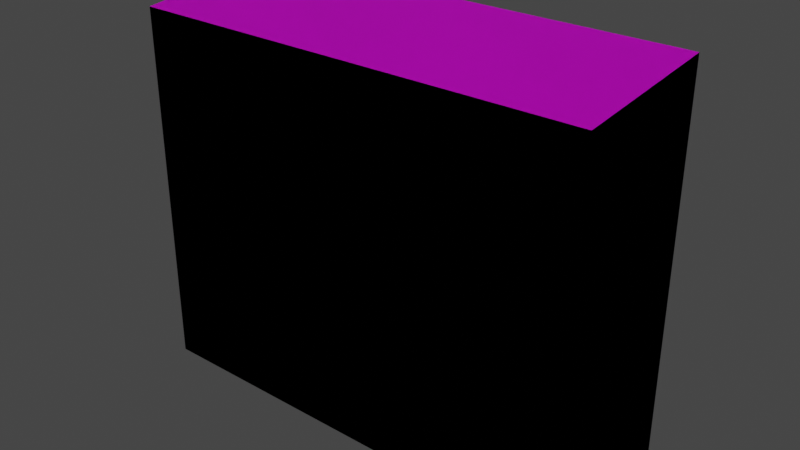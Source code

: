 # Source: porches.blend  (saved by Blender 3.4.6; exported with 4.5.12 LTS)
import bpy
from mathutils import Matrix  # noqa: F401  (used for matrix-valued properties, if any)

bpy.ops.wm.read_factory_settings(use_empty=True)
scene = bpy.context.scene
scene.name = 'Scene'

# ---- collections
col_collection = bpy.data.collections.new('Collection'); scene.collection.children.link(col_collection)

# ---- images (referenced by path relative to the original .blend; pixels are not part of the script)
import os
ASSET_DIR = os.environ.get("B2B_ASSET_DIR", "")  # directory of the original .blend (textures are referenced by path, not embedded)
HERE = os.path.dirname(os.path.abspath(__file__))  # packed textures are extracted next to this script under _unpacked/

def load_image(name, relpath, width, height, colorspace="sRGB"):
    """Load a texture the original file referenced (path relative to the .blend, or extracted next to this script)."""
    p = next((c for c in (os.path.join(HERE, relpath), os.path.join(ASSET_DIR, relpath)) if relpath and os.path.exists(c)), "")
    if p:
        img = bpy.data.images.load(p, check_existing=True)
        img.name = name
    else:  # same state as the original file: an image datablock whose file is absent (Cycles renders it pink)
        img = bpy.data.images.new(name, width, height)
        img.source = "FILE"
        img.filepath = "//" + (relpath or name)
    img.colorspace_settings.name = colorspace
    return img
img_porches_png = load_image('porches.png', 'porches.png', 1024, 1024, 'sRGB')

# ---- materials (node trees are filled in below, after node groups)
mat_material = bpy.data.materials.new('Material')
mat_material.alpha_threshold = 0.0
mat_material.use_transparent_shadow = False
mat_material.roughness = 0.5
mat_material.line_color = (0.0, 0.0, 0.0, 1.0)

# ---- material node trees
mat_material.use_nodes = True; mat_material.node_tree.nodes.clear()
_N = mat_material.node_tree.nodes; _L = mat_material.node_tree.links
n0 = _N.new('ShaderNodeOutputMaterial'); n0.name = 'Material Output'; n0.location = (300, 300)
n1 = _N.new('ShaderNodeBsdfPrincipled'); n1.name = 'Principled BSDF'; n1.location = (10, 300)
n1.distribution = 'GGX'
n1.subsurface_method = 'RANDOM_WALK_SKIN'
n1.inputs[3].default_value = 1.45
n1.inputs[27].default_value = (0.0, 0.0, 0.0, 1.0)
n1.inputs[28].default_value = 1.0
n2 = _N.new('ShaderNodeTexImage'); n2.name = 'Image Texture'; n2.location = (-280, 280)
n2.image = img_porches_png
_L.new(n1.outputs[0], n0.inputs[0])
_L.new(n2.outputs[0], n1.inputs[0])
n0.is_active_output = True

# ---- world
world_world = bpy.data.worlds.new('World'); scene.world = world_world
world_world.use_nodes = True; world_world.node_tree.nodes.clear()
_N = world_world.node_tree.nodes; _L = world_world.node_tree.links
n0 = _N.new('ShaderNodeOutputWorld'); n0.name = 'World Output'; n0.location = (300, 300)
n1 = _N.new('ShaderNodeBackground'); n1.name = 'Background'; n1.location = (10, 300)
n1.inputs[0].default_value = (0.05088, 0.05088, 0.05088, 1.0)
_L.new(n1.outputs[0], n0.inputs[0])
n0.is_active_output = True
world_world.color = (0.05088, 0.05088, 0.05088)
world_world.use_sun_shadow = False
world_world.sun_shadow_jitter_overblur = 0.0

# ---- meshes
me_plane = bpy.data.meshes.new('Plane')
me_plane.from_pydata([(-0.5, -0.1, 2.0), (-0.5, -0.1, 0.0), (0.5, -0.1, 2.0), (0.5, -0.1, 0.0)], [], [(0, 1, 3, 2)])
_uv = me_plane.uv_layers.new(name='UVMap')
_uv.uv.foreach_set('vector', [0.0, 0.25, 0.0, 0.0, 0.5, 0.0, 0.5, 0.25])
me_plane.materials.append(mat_material)
me_plane.update()
me_plane_001 = bpy.data.meshes.new('Plane.001')
me_plane_001.from_pydata([(-0.5, -0.1, 2.0), (-0.5, -0.1, 0.0), (0.5, -0.1, 2.0), (0.5, -0.1, 0.0)], [], [(0, 1, 3, 2)])
_uv = me_plane_001.uv_layers.new(name='UVMap')
_uv.uv.foreach_set('vector', [0.5, 0.25, 0.5, 0.0, 1.0, 0.0, 1.0, 0.25])
me_plane_001.materials.append(mat_material)
me_plane_001.update()
me_plane_002 = bpy.data.meshes.new('Plane.002')
me_plane_002.from_pydata([(-0.5, -0.1, 2.0), (-0.5, -0.1, 0.0), (0.5, -0.1, 2.0), (0.5, -0.1, 0.0), (-1.5, 0.0, 2.3), (1.5, 0.0, 2.3), (-1.5, -1.0, 2.3), (1.5, -1.0, 2.3), (-1.5, 0.0, 2.5), (1.5, 0.0, 2.5), (-1.5, -1.0, 2.4), (1.5, -1.0, 2.4), (0.0, 0.0, 2.3), (0.0, -1.0, 2.3), (0.0, 0.0, 2.5), (0.0, -1.0, 2.4)], [], [(0, 1, 3, 2), (12, 5, 7, 13), (14, 9, 11, 15), (6, 10, 8, 4), (13, 15, 10, 6), (5, 9, 11, 7), (7, 11, 15, 13), (8, 14, 15, 10), (4, 12, 13, 6)])
_uv = me_plane_002.uv_layers.new(name='UVMap')
_uv.uv.foreach_set('vector', [0.0, 0.25, 0.0, 0.0, 0.5, 0.0, 0.5, 0.25, 0.5, 0.875, 1.0, 0.875, 1.0, 1.0, 0.5, 1.0, 0.5, 0.5, 0.0, 0.5, 0.0, 0.375, 0.5, 0.375, 1.0, 0.875, 1.0, 0.8875, 0.5, 0.8999, 0.5, 0.875, 0.5, 0.875, 0.5, 0.8833, 1.0, 0.8833, 1.0, 0.875, 0.5, 0.8999, 0.5, 0.9248, 1.002, 0.9124, 1.002, 0.8999, 0.5, 0.875, 0.5, 0.8833, 1.0, 0.8833, 1.0, 0.875, 0.5, 0.5, 0.0, 0.5, 0.0, 0.375, 0.5, 0.375, 0.5, 0.875, 1.0, 0.875, 1.0, 1.0, 0.5, 1.0])
me_plane_002.materials.append(mat_material)
me_plane_002.update()
me_plane_004 = bpy.data.meshes.new('Plane.004')
me_plane_004.from_pydata([(-0.5, -0.1, 2.0), (-0.5, -0.1, 0.0), (0.5, -0.1, 2.0), (0.5, -0.1, 0.0), (-1.5, 0.0, 2.3), (1.5, 0.0, 2.3), (-1.5, -1.0, 2.3), (1.5, -1.0, 2.3), (-1.5, 0.0, 2.5), (1.5, 0.0, 2.5), (-1.5, -1.0, 2.4), (1.5, -1.0, 2.4), (0.0, 0.0, 2.3), (0.0, -1.0, 2.3), (0.0, 0.0, 2.5), (0.0, -1.0, 2.4)], [], [(0, 1, 3, 2), (12, 5, 7, 13), (14, 9, 11, 15), (6, 10, 8, 4), (13, 15, 10, 6), (5, 9, 11, 7), (7, 11, 15, 13), (8, 14, 15, 10), (4, 12, 13, 6)])
_uv = me_plane_004.uv_layers.new(name='UVMap')
_uv.uv.foreach_set('vector', [0.0, 0.25, 0.0, 0.0, 0.5, 0.0, 0.5, 0.25, 0.0, 0.875, 0.5, 0.875, 0.5, 1.0, 0.0, 1.0, 0.5, 0.5, 0.0, 0.5, 0.0, 0.375, 0.5, 0.375, 0.5, 0.875, 0.5, 0.8875, 0.0, 0.8999, 0.0, 0.875, 0.0, 0.875, 0.0, 0.8833, 0.5, 0.8833, 0.5, 0.875, 0.0, 0.8999, 0.0, 0.9248, 0.502, 0.9124, 0.502, 0.8999, 0.0, 0.875, 0.0, 0.8833, 0.5, 0.8833, 0.5, 0.875, 0.5, 0.5, 0.0, 0.5, 0.0, 0.375, 0.5, 0.375, 0.0, 0.875, 0.5, 0.875, 0.5, 1.0, 0.0, 1.0])
me_plane_004.materials.append(mat_material)
me_plane_004.update()
me_plane_005 = bpy.data.meshes.new('Plane.005')
me_plane_005.from_pydata([(-0.5, -0.1, 2.0), (-0.5, -0.1, 0.0), (0.5, -0.1, 2.0), (0.5, -0.1, 0.0), (-1.5, 0.0, 2.3), (1.5, 0.0, 2.3), (-1.5, -1.0, 2.3), (1.5, -1.0, 2.3), (-1.5, 0.0, 2.5), (1.5, 0.0, 2.5), (-1.5, -1.0, 2.4), (1.5, -1.0, 2.4), (0.0, 0.0, 2.3), (0.0, -1.0, 2.3), (0.0, 0.0, 2.5), (0.0, -1.0, 2.4)], [], [(0, 1, 3, 2), (12, 5, 7, 13), (14, 9, 11, 15), (6, 10, 8, 4), (13, 15, 10, 6), (5, 9, 11, 7), (7, 11, 15, 13), (8, 14, 15, 10), (4, 12, 13, 6)])
_uv = me_plane_005.uv_layers.new(name='UVMap')
_uv.uv.foreach_set('vector', [0.0, 0.25, 0.0, 0.0, 0.5, 0.0, 0.5, 0.25, 0.0, 0.875, 0.5, 0.875, 0.5, 1.0, 0.0, 1.0, 1.0, 0.5, 0.5, 0.5, 0.5, 0.375, 1.0, 0.375, 0.5, 0.875, 0.5, 0.8875, 0.0, 0.8999, 0.0, 0.875, 0.0, 0.875, 0.0, 0.8833, 0.5, 0.8833, 0.5, 0.875, 0.0, 0.8999, 0.0, 0.9248, 0.502, 0.9124, 0.502, 0.8999, 0.0, 0.875, 0.0, 0.8833, 0.5, 0.8833, 0.5, 0.875, 1.0, 0.5, 0.5, 0.5, 0.5, 0.375, 1.0, 0.375, 0.0, 0.875, 0.5, 0.875, 0.5, 1.0, 0.0, 1.0])
me_plane_005.materials.append(mat_material)
me_plane_005.update()
me_plane_006 = bpy.data.meshes.new('Plane.006')
me_plane_006.from_pydata([(-0.5, -0.1, 2.0), (-0.5, -0.1, 0.0), (0.5, -0.1, 2.0), (0.5, -0.1, 0.0), (-1.5, 0.0, 2.3), (1.5, 0.0, 2.3), (-1.5, -1.0, 2.3), (1.5, -1.0, 2.3), (-1.5, 0.0, 2.5), (1.5, 0.0, 2.5), (-1.5, -1.0, 2.4), (1.5, -1.0, 2.4), (0.0, 0.0, 2.3), (0.0, -1.0, 2.3), (0.0, 0.0, 2.5), (0.0, -1.0, 2.4)], [], [(0, 1, 3, 2), (12, 5, 7, 13), (14, 9, 11, 15), (6, 10, 8, 4), (13, 15, 10, 6), (5, 9, 11, 7), (7, 11, 15, 13), (8, 14, 15, 10), (4, 12, 13, 6)])
_uv = me_plane_006.uv_layers.new(name='UVMap')
_uv.uv.foreach_set('vector', [0.0, 0.25, 0.0, 0.0, 0.5, 0.0, 0.5, 0.25, 0.5, 0.875, 1.0, 0.875, 1.0, 1.0, 0.5, 1.0, 1.0, 0.5, 0.5, 0.5, 0.5, 0.375, 1.0, 0.375, 1.0, 0.875, 1.0, 0.8875, 0.5, 0.8999, 0.5, 0.875, 0.5, 0.875, 0.5, 0.8833, 1.0, 0.8833, 1.0, 0.875, 0.5, 0.8999, 0.5, 0.9248, 1.002, 0.9124, 1.002, 0.8999, 0.5, 0.875, 0.5, 0.8833, 1.0, 0.8833, 1.0, 0.875, 1.0, 0.5, 0.5, 0.5, 0.5, 0.375, 1.0, 0.375, 0.5, 0.875, 1.0, 0.875, 1.0, 1.0, 0.5, 1.0])
me_plane_006.materials.append(mat_material)
me_plane_006.update()
me_plane_007 = bpy.data.meshes.new('Plane.007')
me_plane_007.from_pydata([(-0.5, -0.1, 2.0), (-0.5, -0.1, 0.0), (0.5, -0.1, 2.0), (0.5, -0.1, 0.0), (-1.5, 0.0, 2.3), (1.5, 0.0, 2.3), (-1.5, -1.0, 2.3), (1.5, -1.0, 2.3), (-1.5, 0.0, 2.5), (1.5, 0.0, 2.5), (-1.5, -1.0, 2.4), (1.5, -1.0, 2.4), (0.0, 0.0, 2.3), (0.0, -1.0, 2.3), (0.0, 0.0, 2.5), (0.0, -1.0, 2.4), (-1.4, -1.0, 2.3), (-1.4, 0.0, 2.3), (1.4, 0.0, 2.3), (1.4, -1.0, 2.3), (-1.5, -1.0, 0.0), (-1.5, 0.0, 0.0), (-1.4, -1.0, 0.0), (-1.4, 0.0, 0.0), (1.4, 0.0, 0.0), (1.5, 0.0, 0.0), (1.5, -1.0, 0.0), (1.4, -1.0, 0.0), (-1.5, 0.0, 1.5), (-1.5, -1.0, 1.5), (-1.4, -1.0, 1.5), (-1.4, 0.0, 1.5), (1.5, -1.0, 1.5), (1.5, 0.0, 1.5), (1.4, 0.0, 1.5), (1.4, -1.0, 1.5)], [], [(0, 1, 3, 2), (33, 32, 26, 25), (7, 11, 15, 13, 19), (6, 10, 8, 4), (8, 14, 15, 10), (5, 9, 11, 7), (17, 12, 13, 16), (29, 28, 21, 20), (13, 15, 10, 6, 16), (12, 18, 19, 13), (14, 9, 11, 15), (7, 19, 35, 32), (30, 29, 20, 22), (31, 30, 22, 23), (16, 6, 29, 30), (6, 4, 28, 29), (35, 34, 24, 27), (32, 35, 27, 26), (17, 16, 30, 31), (19, 18, 34, 35), (5, 7, 32, 33)])
_uv = me_plane_007.uv_layers.new(name='UVMap')
_uv.uv.foreach_set('vector', [0.0, 0.25, 0.0, 0.0, 0.5, 0.0, 0.5, 0.25, 1.0, 1.0, 0.5, 1.0, 0.5, 0.875, 1.0, 0.875, 0.5, 0.875, 0.5, 0.8833, 1.0, 0.8833, 1.0, 0.875, 0.5333, 0.875, 1.0, 0.9412, 1.0, 0.9536, 0.5, 0.9661, 0.5, 0.9412, 0.5, 0.5, 0.0, 0.5, 0.0, 0.375, 0.5, 0.375, 0.5, 0.9412, 0.5, 0.9661, 1.0, 0.9536, 1.0, 0.9412, 0.5333, 0.875, 1.0, 0.875, 1.0, 1.0, 0.5333, 1.0, 1.0, 1.0, 0.5, 1.0, 0.5, 0.875, 1.0, 0.875, 0.5, 0.875, 0.5, 0.8833, 1.0, 0.8833, 1.0, 0.875, 0.9667, 0.875, 0.5, 0.875, 0.9667, 0.875, 0.9667, 1.0, 0.5, 1.0, 0.5, 0.5, 0.0, 0.5, 0.0, 0.375, 0.5, 0.375, 0.5303, 0.9409, 0.5, 0.9409, 0.5, 0.875, 0.5303, 0.875, 0.5303, 1.0, 0.5, 1.0, 0.5, 0.875, 0.5303, 0.875, 1.0, 1.0, 0.5, 1.0, 0.5, 0.875, 1.0, 0.875, 0.5303, 0.9409, 0.5, 0.9409, 0.5, 0.875, 0.5303, 0.875, 1.0, 0.9412, 0.5, 0.9412, 0.5, 0.875, 1.0, 0.875, 1.0, 1.0, 0.5, 1.0, 0.5, 0.875, 1.0, 0.875, 0.5303, 1.0, 0.5, 1.0, 0.5, 0.875, 0.5303, 0.875, 1.0, 0.9412, 0.5, 0.9412, 0.5, 0.875, 1.0, 0.875, 1.0, 0.9412, 0.5, 0.9412, 0.5, 0.875, 1.0, 0.875, 1.0, 0.9412, 0.499, 0.9412, 0.5, 0.875, 1.0, 0.875])
me_plane_007.materials.append(mat_material)
me_plane_007.update()
me_plane_008 = bpy.data.meshes.new('Plane.008')
me_plane_008.from_pydata([(-0.5, -1.0, 2.0), (-0.5, -1.0, 0.0), (0.5, -1.0, 2.0), (0.5, -1.0, 0.0), (-1.5, 0.0, 2.3), (1.5, 0.0, 2.3), (-1.5, -1.0, 2.3), (1.5, -1.0, 2.3), (-1.5, 0.0, 2.5), (1.5, 0.0, 2.5), (-1.5, -1.0, 2.4), (1.5, -1.0, 2.4), (0.0, -1.0, 2.3), (0.0, 0.0, 2.5), (0.0, -1.0, 2.4), (-1.4, -1.0, 2.3), (1.4, -1.0, 2.3), (-1.5, -1.0, 0.0), (-1.5, 0.0, 0.0), (-1.4, -1.0, 0.0), (1.5, 0.0, 0.0), (1.5, -1.0, 0.0), (1.4, -1.0, 0.0), (-1.5, 0.0, 1.5), (-1.5, -1.0, 1.5), (-1.4, -1.0, 1.5), (1.5, -1.0, 1.5), (1.5, 0.0, 1.5), (1.4, -1.0, 1.5), (-0.5, -1.0, 1.5), (0.5, -1.0, 1.5), (0.0, -1.0, 2.0)], [], [(25, 29, 0, 15), (27, 26, 21, 20), (7, 11, 14, 12, 16), (6, 10, 8, 4), (8, 13, 14, 10), (5, 9, 11, 7), (24, 23, 18, 17), (12, 14, 10, 6, 15), (13, 9, 11, 14), (7, 16, 28, 26), (25, 24, 17, 19), (15, 6, 24, 25), (6, 4, 23, 24), (26, 28, 22, 21), (5, 7, 26, 27), (29, 1, 3, 30), (29, 25, 19, 1), (28, 30, 3, 22), (2, 30, 28, 16), (0, 31, 12, 15), (12, 31, 2, 16), (0, 29, 30, 2, 31)])
_uv = me_plane_008.uv_layers.new(name='UVMap')
_uv.uv.foreach_set('vector', [0.5, 0.875, 0.8213, 0.875, 0.8213, 0.9531, 0.5, 1.0, 1.0, 1.0, 0.5, 1.0, 0.5, 0.875, 1.0, 0.875, 0.5, 0.875, 0.5, 0.8833, 1.0, 0.8833, 1.0, 0.875, 0.5333, 0.875, 1.0, 0.9412, 1.0, 0.9536, 0.5, 0.9661, 0.5, 0.9412, 0.5, 0.5, 0.0, 0.5, 0.0, 0.375, 0.5, 0.375, 1.0, 0.9412, 1.0, 0.9661, 0.5, 0.9536, 0.5, 0.9412, 1.0, 1.0, 0.5, 1.0, 0.5, 0.875, 1.0, 0.875, 0.5, 0.875, 0.5, 0.8833, 1.0, 0.8833, 1.0, 0.875, 0.9667, 0.875, 0.5, 0.5, 0.0, 0.5, 0.0, 0.375, 0.5, 0.375, 1.0, 0.9409, 0.9697, 0.9409, 0.9697, 0.875, 1.0, 0.875, 0.5303, 1.0, 0.5, 1.0, 0.5, 0.875, 0.5303, 0.875, 0.5303, 0.9409, 0.5, 0.9409, 0.5, 0.875, 0.5303, 0.875, 1.0, 0.9412, 0.5, 0.9412, 0.5, 0.875, 1.0, 0.875, 1.0, 1.0, 0.9697, 1.0, 0.9697, 0.875, 1.0, 0.875, 1.0, 0.9412, 0.499, 0.9412, 0.5, 0.875, 1.0, 0.875, 0.0, 0.1875, 0.0, 0.0, 0.5, 0.0, 0.5, 0.1875, 0.835, 1.0, 0.5303, 1.0, 0.5303, 0.875, 0.835, 0.875, 0.9697, 1.0, 0.665, 1.0, 0.665, 0.875, 0.9697, 0.875, 0.6797, 0.9531, 0.6797, 0.875, 1.0, 0.875, 1.0, 1.0, 0.8213, 0.9531, 1.0, 0.9531, 1.0, 1.0, 0.5, 1.0, 0.5, 1.0, 0.5, 0.9531, 0.6797, 0.9531, 1.0, 1.0, 0.0, 0.25, 0.0, 0.1875, 0.5, 0.1875, 0.5, 0.25, 0.25, 0.25])
me_plane_008.materials.append(mat_material)
me_plane_008.update()
me_plane_009 = bpy.data.meshes.new('Plane.009')
me_plane_009.from_pydata([(-0.5, -0.1, 2.0), (-0.5, -0.1, 0.0), (0.5, -0.1, 2.0), (0.5, -0.1, 0.0), (-1.5, 0.0, 2.3), (1.5, 0.0, 2.3), (-1.5, -1.0, 2.3), (1.5, -1.0, 2.3), (-1.5, 0.0, 2.5), (1.5, 0.0, 2.5), (-1.5, -1.0, 2.4), (1.5, -1.0, 2.4), (0.0, 0.0, 2.3), (0.0, -1.0, 2.3), (0.0, 0.0, 2.5), (0.0, -1.0, 2.4), (-1.4, -1.0, 2.3), (-1.4, 0.0, 2.3), (1.4, 0.0, 2.3), (1.4, -1.0, 2.3), (-1.5, -1.0, 0.0), (-1.5, 0.0, 0.0), (-1.4, -1.0, 0.0), (-1.4, 0.0, 0.0), (1.4, 0.0, 0.0), (1.5, 0.0, 0.0), (1.5, -1.0, 0.0), (1.4, -1.0, 0.0), (-1.5, 0.0, 1.5), (-1.5, -1.0, 1.5), (-1.4, -1.0, 1.5), (-1.4, 0.0, 1.5), (1.5, -1.0, 1.5), (1.5, 0.0, 1.5), (1.4, 0.0, 1.5), (1.4, -1.0, 1.5)], [], [(0, 1, 3, 2), (33, 32, 26, 25), (7, 11, 15, 13, 19), (6, 10, 8, 4), (8, 14, 15, 10), (5, 9, 11, 7), (17, 12, 13, 16), (29, 28, 21, 20), (13, 15, 10, 6, 16), (12, 18, 19, 13), (14, 9, 11, 15), (7, 19, 35, 32), (30, 29, 20, 22), (31, 30, 22, 23), (16, 6, 29, 30), (6, 4, 28, 29), (35, 34, 24, 27), (32, 35, 27, 26), (17, 16, 30, 31), (19, 18, 34, 35), (5, 7, 32, 33)])
_uv = me_plane_009.uv_layers.new(name='UVMap')
_uv.uv.foreach_set('vector', [0.0, 0.25, 0.0, 0.0, 0.5, 0.0, 0.5, 0.25, 0.5, 1.0, 0.0, 1.0, 0.0, 0.875, 0.5, 0.875, 0.0, 0.875, 0.0, 0.8833, 0.5, 0.8833, 0.5, 0.875, 0.0332, 0.875, 0.5, 0.9412, 0.5, 0.9536, 0.0, 0.9661, 0.0, 0.9412, 0.5, 0.5, 0.0, 0.5, 0.0, 0.375, 0.5, 0.375, 0.0, 0.9412, 0.0, 0.9661, 0.5, 0.9536, 0.5, 0.9412, 0.0332, 0.875, 0.5, 0.875, 0.5, 1.0, 0.0332, 1.0, 0.5, 1.0, 0.0, 1.0, 0.0, 0.875, 0.5, 0.875, 0.0, 0.875, 0.0, 0.8833, 0.5, 0.8833, 0.5, 0.875, 0.4668, 0.875, 0.0, 0.875, 0.4668, 0.875, 0.4668, 1.0, 0.0, 1.0, 0.5, 0.5, 0.0, 0.5, 0.0, 0.375, 0.5, 0.375, 0.03027, 0.9409, 0.0, 0.9409, 0.0, 0.875, 0.03027, 0.875, 0.03027, 1.0, 0.0, 1.0, 0.0, 0.875, 0.03027, 0.875, 0.5, 1.0, 0.0, 1.0, 0.0, 0.875, 0.5, 0.875, 0.03027, 0.9409, 0.0, 0.9409, 0.0, 0.875, 0.03027, 0.875, 0.5, 0.9412, 0.0, 0.9412, 0.0, 0.875, 0.5, 0.875, 0.5, 1.0, 0.0, 1.0, 0.0, 0.875, 0.5, 0.875, 0.03027, 1.0, 0.0, 1.0, 0.0, 0.875, 0.03027, 0.875, 0.5, 0.9412, 0.0, 0.9412, 0.0, 0.875, 0.5, 0.875, 0.5, 0.9412, 0.0, 0.9412, 0.0, 0.875, 0.5, 0.875, 0.5, 0.9412, -0.0009766, 0.9412, 0.0, 0.875, 0.5, 0.875])
me_plane_009.materials.append(mat_material)
me_plane_009.update()
me_plane_010 = bpy.data.meshes.new('Plane.010')
me_plane_010.from_pydata([(-0.5, -0.1, 2.0), (-0.5, -0.1, 0.0), (0.5, -0.1, 2.0), (0.5, -0.1, 0.0), (-1.5, 0.0, 2.3), (1.5, 0.0, 2.3), (-1.5, -1.0, 2.3), (1.5, -1.0, 2.3), (-1.5, 0.0, 2.5), (1.5, 0.0, 2.5), (-1.5, -1.0, 2.4), (1.5, -1.0, 2.4), (0.0, 0.0, 2.3), (0.0, -1.0, 2.3), (0.0, 0.0, 2.5), (0.0, -1.0, 2.4), (-1.4, -1.0, 2.3), (-1.4, 0.0, 2.3), (1.4, 0.0, 2.3), (1.4, -1.0, 2.3), (-1.5, -1.0, 0.0), (-1.5, 0.0, 0.0), (-1.4, -1.0, 0.0), (-1.4, 0.0, 0.0), (1.4, 0.0, 0.0), (1.5, 0.0, 0.0), (1.5, -1.0, 0.0), (1.4, -1.0, 0.0), (-1.5, 0.0, 1.5), (-1.5, -1.0, 1.5), (-1.4, -1.0, 1.5), (-1.4, 0.0, 1.5), (1.5, -1.0, 1.5), (1.5, 0.0, 1.5), (1.4, 0.0, 1.5), (1.4, -1.0, 1.5)], [], [(0, 1, 3, 2), (33, 32, 26, 25), (7, 11, 15, 13, 19), (6, 10, 8, 4), (8, 14, 15, 10), (5, 9, 11, 7), (17, 12, 13, 16), (29, 28, 21, 20), (13, 15, 10, 6, 16), (12, 18, 19, 13), (14, 9, 11, 15), (7, 19, 35, 32), (30, 29, 20, 22), (31, 30, 22, 23), (16, 6, 29, 30), (6, 4, 28, 29), (35, 34, 24, 27), (32, 35, 27, 26), (17, 16, 30, 31), (19, 18, 34, 35), (5, 7, 32, 33)])
_uv = me_plane_010.uv_layers.new(name='UVMap')
_uv.uv.foreach_set('vector', [0.0, 0.25, 0.0, 0.0, 0.5, 0.0, 0.5, 0.25, 1.0, 1.0, 0.5, 1.0, 0.5, 0.875, 1.0, 0.875, 0.5, 0.875, 0.5, 0.8833, 1.0, 0.8833, 1.0, 0.875, 0.5333, 0.875, 1.0, 0.9412, 1.0, 0.9536, 0.5, 0.9661, 0.5, 0.9412, 1.0, 0.5, 0.5, 0.5, 0.5, 0.375, 1.0, 0.375, 0.5, 0.9412, 0.5, 0.9661, 1.0, 0.9536, 1.0, 0.9412, 0.5333, 0.875, 1.0, 0.875, 1.0, 1.0, 0.5333, 1.0, 1.0, 1.0, 0.5, 1.0, 0.5, 0.875, 1.0, 0.875, 0.5, 0.875, 0.5, 0.8833, 1.0, 0.8833, 1.0, 0.875, 0.9667, 0.875, 0.5, 0.875, 0.9667, 0.875, 0.9667, 1.0, 0.5, 1.0, 1.0, 0.5, 0.5, 0.5, 0.5, 0.375, 1.0, 0.375, 0.5303, 0.9409, 0.5, 0.9409, 0.5, 0.875, 0.5303, 0.875, 0.5303, 1.0, 0.5, 1.0, 0.5, 0.875, 0.5303, 0.875, 1.0, 1.0, 0.5, 1.0, 0.5, 0.875, 1.0, 0.875, 0.5303, 0.9409, 0.5, 0.9409, 0.5, 0.875, 0.5303, 0.875, 1.0, 0.9412, 0.5, 0.9412, 0.5, 0.875, 1.0, 0.875, 1.0, 1.0, 0.5, 1.0, 0.5, 0.875, 1.0, 0.875, 0.5303, 1.0, 0.5, 1.0, 0.5, 0.875, 0.5303, 0.875, 1.0, 0.9412, 0.5, 0.9412, 0.5, 0.875, 1.0, 0.875, 1.0, 0.9412, 0.5, 0.9412, 0.5, 0.875, 1.0, 0.875, 1.0, 0.9412, 0.499, 0.9412, 0.5, 0.875, 1.0, 0.875])
me_plane_010.materials.append(mat_material)
me_plane_010.update()
me_plane_011 = bpy.data.meshes.new('Plane.011')
me_plane_011.from_pydata([(-0.5, -0.1, 2.0), (-0.5, -0.1, 0.0), (0.5, -0.1, 2.0), (0.5, -0.1, 0.0), (-1.5, 0.0, 2.3), (1.5, 0.0, 2.3), (-1.5, -1.0, 2.3), (1.5, -1.0, 2.3), (-1.5, 0.0, 2.5), (1.5, 0.0, 2.5), (-1.5, -1.0, 2.4), (1.5, -1.0, 2.4), (0.0, 0.0, 2.3), (0.0, -1.0, 2.3), (0.0, 0.0, 2.5), (0.0, -1.0, 2.4), (-1.4, -1.0, 2.3), (-1.4, 0.0, 2.3), (1.4, 0.0, 2.3), (1.4, -1.0, 2.3), (-1.5, -1.0, 0.0), (-1.5, 0.0, 0.0), (-1.4, -1.0, 0.0), (-1.4, 0.0, 0.0), (1.4, 0.0, 0.0), (1.5, 0.0, 0.0), (1.5, -1.0, 0.0), (1.4, -1.0, 0.0), (-1.5, 0.0, 1.5), (-1.5, -1.0, 1.5), (-1.4, -1.0, 1.5), (-1.4, 0.0, 1.5), (1.5, -1.0, 1.5), (1.5, 0.0, 1.5), (1.4, 0.0, 1.5), (1.4, -1.0, 1.5)], [], [(0, 1, 3, 2), (33, 32, 26, 25), (7, 11, 15, 13, 19), (6, 10, 8, 4), (8, 14, 15, 10), (5, 9, 11, 7), (17, 12, 13, 16), (29, 28, 21, 20), (13, 15, 10, 6, 16), (12, 18, 19, 13), (14, 9, 11, 15), (7, 19, 35, 32), (30, 29, 20, 22), (31, 30, 22, 23), (16, 6, 29, 30), (6, 4, 28, 29), (35, 34, 24, 27), (32, 35, 27, 26), (17, 16, 30, 31), (19, 18, 34, 35), (5, 7, 32, 33)])
_uv = me_plane_011.uv_layers.new(name='UVMap')
_uv.uv.foreach_set('vector', [0.0, 0.25, 0.0, 0.0, 0.5, 0.0, 0.5, 0.25, 0.5, 1.0, 0.0, 1.0, 0.0, 0.875, 0.5, 0.875, 0.0, 0.875, 0.0, 0.8833, 0.5, 0.8833, 0.5, 0.875, 0.0332, 0.875, 0.5, 0.9412, 0.5, 0.9536, 0.0, 0.9661, 0.0, 0.9412, 1.0, 0.5, 0.5, 0.5, 0.5, 0.375, 1.0, 0.375, 0.0, 0.9412, 0.0, 0.9661, 0.5, 0.9536, 0.5, 0.9412, 0.0332, 0.875, 0.5, 0.875, 0.5, 1.0, 0.0332, 1.0, 0.5, 1.0, 0.0, 1.0, 0.0, 0.875, 0.5, 0.875, 0.0, 0.875, 0.0, 0.8833, 0.5, 0.8833, 0.5, 0.875, 0.4668, 0.875, 0.0, 0.875, 0.4668, 0.875, 0.4668, 1.0, 0.0, 1.0, 1.0, 0.5, 0.5, 0.5, 0.5, 0.375, 1.0, 0.375, 0.03027, 0.9409, 0.0, 0.9409, 0.0, 0.875, 0.03027, 0.875, 0.03027, 1.0, 0.0, 1.0, 0.0, 0.875, 0.03027, 0.875, 0.5, 1.0, 0.0, 1.0, 0.0, 0.875, 0.5, 0.875, 0.03027, 0.9409, 0.0, 0.9409, 0.0, 0.875, 0.03027, 0.875, 0.5, 0.9412, 0.0, 0.9412, 0.0, 0.875, 0.5, 0.875, 0.5, 1.0, 0.0, 1.0, 0.0, 0.875, 0.5, 0.875, 0.03027, 1.0, 0.0, 1.0, 0.0, 0.875, 0.03027, 0.875, 0.5, 0.9412, 0.0, 0.9412, 0.0, 0.875, 0.5, 0.875, 0.5, 0.9412, 0.0, 0.9412, 0.0, 0.875, 0.5, 0.875, 0.5, 0.9412, -0.0009766, 0.9412, 0.0, 0.875, 0.5, 0.875])
me_plane_011.materials.append(mat_material)
me_plane_011.update()
me_plane_012 = bpy.data.meshes.new('Plane.012')
me_plane_012.from_pydata([(-0.5, -1.0, 2.0), (-0.5, -1.0, 0.0), (0.5, -1.0, 2.0), (0.5, -1.0, 0.0), (-1.5, 0.0, 2.3), (1.5, 0.0, 2.3), (-1.5, -1.0, 2.3), (1.5, -1.0, 2.3), (-1.5, 0.0, 2.5), (1.5, 0.0, 2.5), (-1.5, -1.0, 2.4), (1.5, -1.0, 2.4), (0.0, -1.0, 2.3), (0.0, 0.0, 2.5), (0.0, -1.0, 2.4), (-1.4, -1.0, 2.3), (1.4, -1.0, 2.3), (-1.5, -1.0, 0.0), (-1.5, 0.0, 0.0), (-1.4, -1.0, 0.0), (1.5, 0.0, 0.0), (1.5, -1.0, 0.0), (1.4, -1.0, 0.0), (-1.5, 0.0, 1.5), (-1.5, -1.0, 1.5), (-1.4, -1.0, 1.5), (1.5, -1.0, 1.5), (1.5, 0.0, 1.5), (1.4, -1.0, 1.5), (-0.5, -1.0, 1.5), (0.5, -1.0, 1.5), (0.0, -1.0, 2.0)], [], [(25, 29, 0, 15), (27, 26, 21, 20), (7, 11, 14, 12, 16), (6, 10, 8, 4), (8, 13, 14, 10), (5, 9, 11, 7), (24, 23, 18, 17), (12, 14, 10, 6, 15), (13, 9, 11, 14), (7, 16, 28, 26), (25, 24, 17, 19), (15, 6, 24, 25), (6, 4, 23, 24), (26, 28, 22, 21), (5, 7, 26, 27), (29, 1, 3, 30), (29, 25, 19, 1), (28, 30, 3, 22), (2, 30, 28, 16), (0, 31, 12, 15), (12, 31, 2, 16), (0, 29, 30, 2, 31)])
_uv = me_plane_012.uv_layers.new(name='UVMap')
_uv.uv.foreach_set('vector', [0.0, 0.875, 0.3213, 0.875, 0.3213, 0.9531, 0.0, 1.0, 0.5, 1.0, 0.0, 1.0, 0.0, 0.875, 0.5, 0.875, 0.0, 0.875, 0.0, 0.8833, 0.5, 0.8833, 0.5, 0.875, 0.0332, 0.875, 0.5, 0.9412, 0.5, 0.9536, 0.0, 0.9661, 0.0, 0.9412, 0.5, 0.5, 0.0, 0.5, 0.0, 0.375, 0.5, 0.375, 0.5, 0.9412, 0.5, 0.9661, 0.0, 0.9536, 0.0, 0.9412, 0.5, 1.0, 0.0, 1.0, 0.0, 0.875, 0.5, 0.875, 0.0, 0.875, 0.0, 0.8833, 0.5, 0.8833, 0.5, 0.875, 0.4668, 0.875, 0.5, 0.5, 0.0, 0.5, 0.0, 0.375, 0.5, 0.375, 0.5, 0.9409, 0.4697, 0.9409, 0.4697, 0.875, 0.5, 0.875, 0.03027, 1.0, 0.0, 1.0, 0.0, 0.875, 0.03027, 0.875, 0.03027, 0.9409, 0.0, 0.9409, 0.0, 0.875, 0.03027, 0.875, 0.5, 0.9412, 0.0, 0.9412, 0.0, 0.875, 0.5, 0.875, 0.5, 1.0, 0.4697, 1.0, 0.4697, 0.875, 0.5, 0.875, 0.5, 0.9412, -0.0009766, 0.9412, 0.0, 0.875, 0.5, 0.875, 0.0, 0.1875, 0.0, 0.0, 0.5, 0.0, 0.5, 0.1875, 0.335, 1.0, 0.03027, 1.0, 0.03027, 0.875, 0.335, 0.875, 0.4697, 1.0, 0.165, 1.0, 0.165, 0.875, 0.4697, 0.875, 0.1797, 0.9531, 0.1797, 0.875, 0.5, 0.875, 0.5, 1.0, 0.3213, 0.9531, 0.5, 0.9531, 0.5, 1.0, 0.0, 1.0, 0.0, 1.0, 0.0, 0.9531, 0.1797, 0.9531, 0.5, 1.0, 0.0, 0.25, 0.0, 0.1875, 0.5, 0.1875, 0.5, 0.25, 0.25, 0.25])
me_plane_012.materials.append(mat_material)
me_plane_012.update()
me_plane_013 = bpy.data.meshes.new('Plane.013')
me_plane_013.from_pydata([(-0.5, -1.0, 2.0), (-0.5, -1.0, 0.0), (0.5, -1.0, 2.0), (0.5, -1.0, 0.0), (-1.5, 0.0, 2.3), (1.5, 0.0, 2.3), (-1.5, -1.0, 2.3), (1.5, -1.0, 2.3), (-1.5, 0.0, 2.5), (1.5, 0.0, 2.5), (-1.5, -1.0, 2.4), (1.5, -1.0, 2.4), (0.0, -1.0, 2.3), (0.0, 0.0, 2.5), (0.0, -1.0, 2.4), (-1.4, -1.0, 2.3), (1.4, -1.0, 2.3), (-1.5, -1.0, 0.0), (-1.5, 0.0, 0.0), (-1.4, -1.0, 0.0), (1.5, 0.0, 0.0), (1.5, -1.0, 0.0), (1.4, -1.0, 0.0), (-1.5, 0.0, 1.5), (-1.5, -1.0, 1.5), (-1.4, -1.0, 1.5), (1.5, -1.0, 1.5), (1.5, 0.0, 1.5), (1.4, -1.0, 1.5), (-0.5, -1.0, 1.5), (0.5, -1.0, 1.5), (0.0, -1.0, 2.0)], [], [(25, 29, 0, 15), (27, 26, 21, 20), (7, 11, 14, 12, 16), (6, 10, 8, 4), (8, 13, 14, 10), (5, 9, 11, 7), (24, 23, 18, 17), (12, 14, 10, 6, 15), (13, 9, 11, 14), (7, 16, 28, 26), (25, 24, 17, 19), (15, 6, 24, 25), (6, 4, 23, 24), (26, 28, 22, 21), (5, 7, 26, 27), (29, 1, 3, 30), (29, 25, 19, 1), (28, 30, 3, 22), (2, 30, 28, 16), (0, 31, 12, 15), (12, 31, 2, 16), (0, 29, 30, 2, 31)])
_uv = me_plane_013.uv_layers.new(name='UVMap')
_uv.uv.foreach_set('vector', [0.5, 0.875, 0.8213, 0.875, 0.8213, 0.9531, 0.5, 1.0, 1.0, 1.0, 0.5, 1.0, 0.5, 0.875, 1.0, 0.875, 0.5, 0.875, 0.5, 0.8833, 1.0, 0.8833, 1.0, 0.875, 0.5333, 0.875, 1.0, 0.9412, 1.0, 0.9536, 0.5, 0.9661, 0.5, 0.9412, 1.0, 0.5, 0.5, 0.5, 0.5, 0.375, 1.0, 0.375, 1.0, 0.9412, 1.0, 0.9661, 0.5, 0.9536, 0.5, 0.9412, 1.0, 1.0, 0.5, 1.0, 0.5, 0.875, 1.0, 0.875, 0.5, 0.875, 0.5, 0.8833, 1.0, 0.8833, 1.0, 0.875, 0.9667, 0.875, 1.0, 0.5, 0.5, 0.5, 0.5, 0.375, 1.0, 0.375, 1.0, 0.9409, 0.9697, 0.9409, 0.9697, 0.875, 1.0, 0.875, 0.5303, 1.0, 0.5, 1.0, 0.5, 0.875, 0.5303, 0.875, 0.5303, 0.9409, 0.5, 0.9409, 0.5, 0.875, 0.5303, 0.875, 1.0, 0.9412, 0.5, 0.9412, 0.5, 0.875, 1.0, 0.875, 1.0, 1.0, 0.9697, 1.0, 0.9697, 0.875, 1.0, 0.875, 1.0, 0.9412, 0.499, 0.9412, 0.5, 0.875, 1.0, 0.875, 0.0, 0.1875, 0.0, 0.0, 0.5, 0.0, 0.5, 0.1875, 0.835, 1.0, 0.5303, 1.0, 0.5303, 0.875, 0.835, 0.875, 0.9697, 1.0, 0.665, 1.0, 0.665, 0.875, 0.9697, 0.875, 0.6797, 0.9531, 0.6797, 0.875, 1.0, 0.875, 1.0, 1.0, 0.8213, 0.9531, 1.0, 0.9531, 1.0, 1.0, 0.5, 1.0, 0.5, 1.0, 0.5, 0.9531, 0.6797, 0.9531, 1.0, 1.0, 0.0, 0.25, 0.0, 0.1875, 0.5, 0.1875, 0.5, 0.25, 0.25, 0.25])
me_plane_013.materials.append(mat_material)
me_plane_013.update()
me_plane_014 = bpy.data.meshes.new('Plane.014')
me_plane_014.from_pydata([(-0.5, -1.0, 2.0), (-0.5, -1.0, 0.0), (0.5, -1.0, 2.0), (0.5, -1.0, 0.0), (-1.5, 0.0, 2.3), (1.5, 0.0, 2.3), (-1.5, -1.0, 2.3), (1.5, -1.0, 2.3), (-1.5, 0.0, 2.5), (1.5, 0.0, 2.5), (-1.5, -1.0, 2.4), (1.5, -1.0, 2.4), (0.0, -1.0, 2.3), (0.0, 0.0, 2.5), (0.0, -1.0, 2.4), (-1.4, -1.0, 2.3), (1.4, -1.0, 2.3), (-1.5, -1.0, 0.0), (-1.5, 0.0, 0.0), (-1.4, -1.0, 0.0), (1.5, 0.0, 0.0), (1.5, -1.0, 0.0), (1.4, -1.0, 0.0), (-1.5, 0.0, 1.5), (-1.5, -1.0, 1.5), (-1.4, -1.0, 1.5), (1.5, -1.0, 1.5), (1.5, 0.0, 1.5), (1.4, -1.0, 1.5), (-0.5, -1.0, 1.5), (0.5, -1.0, 1.5), (0.0, -1.0, 2.0)], [], [(25, 29, 0, 15), (27, 26, 21, 20), (7, 11, 14, 12, 16), (6, 10, 8, 4), (8, 13, 14, 10), (5, 9, 11, 7), (24, 23, 18, 17), (12, 14, 10, 6, 15), (13, 9, 11, 14), (7, 16, 28, 26), (25, 24, 17, 19), (15, 6, 24, 25), (6, 4, 23, 24), (26, 28, 22, 21), (5, 7, 26, 27), (29, 1, 3, 30), (29, 25, 19, 1), (28, 30, 3, 22), (2, 30, 28, 16), (0, 31, 12, 15), (12, 31, 2, 16), (0, 29, 30, 2, 31)])
_uv = me_plane_014.uv_layers.new(name='UVMap')
_uv.uv.foreach_set('vector', [0.0, 0.875, 0.3213, 0.875, 0.3213, 0.9531, 0.0, 1.0, 0.5, 1.0, 0.0, 1.0, 0.0, 0.875, 0.5, 0.875, 0.0, 0.875, 0.0, 0.8833, 0.5, 0.8833, 0.5, 0.875, 0.0332, 0.875, 0.5, 0.9412, 0.5, 0.9536, 0.0, 0.9661, 0.0, 0.9412, 1.0, 0.5, 0.5, 0.5, 0.5, 0.375, 1.0, 0.375, 0.5, 0.9412, 0.5, 0.9661, 0.0, 0.9536, 0.0, 0.9412, 0.5, 1.0, 0.0, 1.0, 0.0, 0.875, 0.5, 0.875, 0.0, 0.875, 0.0, 0.8833, 0.5, 0.8833, 0.5, 0.875, 0.4668, 0.875, 1.0, 0.5, 0.5, 0.5, 0.5, 0.375, 1.0, 0.375, 0.5, 0.9409, 0.4697, 0.9409, 0.4697, 0.875, 0.5, 0.875, 0.03027, 1.0, 0.0, 1.0, 0.0, 0.875, 0.03027, 0.875, 0.03027, 0.9409, 0.0, 0.9409, 0.0, 0.875, 0.03027, 0.875, 0.5, 0.9412, 0.0, 0.9412, 0.0, 0.875, 0.5, 0.875, 0.5, 1.0, 0.4697, 1.0, 0.4697, 0.875, 0.5, 0.875, 0.5, 0.9412, -0.0009766, 0.9412, 0.0, 0.875, 0.5, 0.875, 0.0, 0.1875, 0.0, 0.0, 0.5, 0.0, 0.5, 0.1875, 0.335, 1.0, 0.03027, 1.0, 0.03027, 0.875, 0.335, 0.875, 0.4697, 1.0, 0.165, 1.0, 0.165, 0.875, 0.4697, 0.875, 0.1797, 0.9531, 0.1797, 0.875, 0.5, 0.875, 0.5, 1.0, 0.3213, 0.9531, 0.5, 0.9531, 0.5, 1.0, 0.0, 1.0, 0.0, 1.0, 0.0, 0.9531, 0.1797, 0.9531, 0.5, 1.0, 0.0, 0.25, 0.0, 0.1875, 0.5, 0.1875, 0.5, 0.25, 0.25, 0.25])
me_plane_014.materials.append(mat_material)
me_plane_014.update()
me_plane_015 = bpy.data.meshes.new('Plane.015')
me_plane_015.from_pydata([(-0.5, -0.1, 2.0), (-0.5, -0.1, 0.0), (0.5, -0.1, 2.0), (0.5, -0.1, 0.0), (-1.5, 0.0, 2.3), (1.5, 0.0, 2.3), (-1.5, -1.0, 2.3), (1.5, -1.0, 2.3), (-1.5, 0.0, 2.5), (1.5, 0.0, 2.5), (-1.5, -1.0, 2.4), (1.5, -1.0, 2.4), (0.0, 0.0, 2.3), (0.0, -1.0, 2.3), (0.0, 0.0, 2.5), (0.0, -1.0, 2.4)], [], [(0, 1, 3, 2), (12, 5, 7, 13), (14, 9, 11, 15), (6, 10, 8, 4), (13, 15, 10, 6), (5, 9, 11, 7), (7, 11, 15, 13), (8, 14, 15, 10), (4, 12, 13, 6)])
_uv = me_plane_015.uv_layers.new(name='UVMap')
_uv.uv.foreach_set('vector', [0.5, 0.25, 0.5, 0.0, 1.0, 0.0, 1.0, 0.25, 0.5, 0.875, 1.0, 0.875, 1.0, 1.0, 0.5, 1.0, 0.5, 0.5, 0.0, 0.5, 0.0, 0.375, 0.5, 0.375, 1.0, 0.875, 1.0, 0.8875, 0.5, 0.8999, 0.5, 0.875, 0.5, 0.875, 0.5, 0.8833, 1.0, 0.8833, 1.0, 0.875, 0.5, 0.8999, 0.5, 0.9248, 1.002, 0.9124, 1.002, 0.8999, 0.5, 0.875, 0.5, 0.8833, 1.0, 0.8833, 1.0, 0.875, 0.5, 0.5, 0.0, 0.5, 0.0, 0.375, 0.5, 0.375, 0.5, 0.875, 1.0, 0.875, 1.0, 1.0, 0.5, 1.0])
me_plane_015.materials.append(mat_material)
me_plane_015.update()
me_plane_016 = bpy.data.meshes.new('Plane.016')
me_plane_016.from_pydata([(-0.5, -0.1, 2.0), (-0.5, -0.1, 0.0), (0.5, -0.1, 2.0), (0.5, -0.1, 0.0), (-1.5, 0.0, 2.3), (1.5, 0.0, 2.3), (-1.5, -1.0, 2.3), (1.5, -1.0, 2.3), (-1.5, 0.0, 2.5), (1.5, 0.0, 2.5), (-1.5, -1.0, 2.4), (1.5, -1.0, 2.4), (0.0, 0.0, 2.3), (0.0, -1.0, 2.3), (0.0, 0.0, 2.5), (0.0, -1.0, 2.4)], [], [(0, 1, 3, 2), (12, 5, 7, 13), (14, 9, 11, 15), (6, 10, 8, 4), (13, 15, 10, 6), (5, 9, 11, 7), (7, 11, 15, 13), (8, 14, 15, 10), (4, 12, 13, 6)])
_uv = me_plane_016.uv_layers.new(name='UVMap')
_uv.uv.foreach_set('vector', [0.5, 0.25, 0.5, 0.0, 1.0, 0.0, 1.0, 0.25, 0.0, 0.875, 0.5, 0.875, 0.5, 1.0, 0.0, 1.0, 0.5, 0.5, 0.0, 0.5, 0.0, 0.375, 0.5, 0.375, 0.5, 0.875, 0.5, 0.8875, 0.0, 0.8999, 0.0, 0.875, 0.0, 0.875, 0.0, 0.8833, 0.5, 0.8833, 0.5, 0.875, 0.0, 0.8999, 0.0, 0.9248, 0.502, 0.9124, 0.502, 0.8999, 0.0, 0.875, 0.0, 0.8833, 0.5, 0.8833, 0.5, 0.875, 0.5, 0.5, 0.0, 0.5, 0.0, 0.375, 0.5, 0.375, 0.0, 0.875, 0.5, 0.875, 0.5, 1.0, 0.0, 1.0])
me_plane_016.materials.append(mat_material)
me_plane_016.update()
me_plane_017 = bpy.data.meshes.new('Plane.017')
me_plane_017.from_pydata([(-0.5, -0.1, 2.0), (-0.5, -0.1, 0.0), (0.5, -0.1, 2.0), (0.5, -0.1, 0.0), (-1.5, 0.0, 2.3), (1.5, 0.0, 2.3), (-1.5, -1.0, 2.3), (1.5, -1.0, 2.3), (-1.5, 0.0, 2.5), (1.5, 0.0, 2.5), (-1.5, -1.0, 2.4), (1.5, -1.0, 2.4), (0.0, 0.0, 2.3), (0.0, -1.0, 2.3), (0.0, 0.0, 2.5), (0.0, -1.0, 2.4)], [], [(0, 1, 3, 2), (12, 5, 7, 13), (14, 9, 11, 15), (6, 10, 8, 4), (13, 15, 10, 6), (5, 9, 11, 7), (7, 11, 15, 13), (8, 14, 15, 10), (4, 12, 13, 6)])
_uv = me_plane_017.uv_layers.new(name='UVMap')
_uv.uv.foreach_set('vector', [0.5, 0.25, 0.5, 0.0, 1.0, 0.0, 1.0, 0.25, 0.0, 0.875, 0.5, 0.875, 0.5, 1.0, 0.0, 1.0, 1.0, 0.5, 0.5, 0.5, 0.5, 0.375, 1.0, 0.375, 0.5, 0.875, 0.5, 0.8875, 0.0, 0.8999, 0.0, 0.875, 0.0, 0.875, 0.0, 0.8833, 0.5, 0.8833, 0.5, 0.875, 0.0, 0.8999, 0.0, 0.9248, 0.502, 0.9124, 0.502, 0.8999, 0.0, 0.875, 0.0, 0.8833, 0.5, 0.8833, 0.5, 0.875, 1.0, 0.5, 0.5, 0.5, 0.5, 0.375, 1.0, 0.375, 0.0, 0.875, 0.5, 0.875, 0.5, 1.0, 0.0, 1.0])
me_plane_017.materials.append(mat_material)
me_plane_017.update()
me_plane_018 = bpy.data.meshes.new('Plane.018')
me_plane_018.from_pydata([(-0.5, -0.1, 2.0), (-0.5, -0.1, 0.0), (0.5, -0.1, 2.0), (0.5, -0.1, 0.0), (-1.5, 0.0, 2.3), (1.5, 0.0, 2.3), (-1.5, -1.0, 2.3), (1.5, -1.0, 2.3), (-1.5, 0.0, 2.5), (1.5, 0.0, 2.5), (-1.5, -1.0, 2.4), (1.5, -1.0, 2.4), (0.0, 0.0, 2.3), (0.0, -1.0, 2.3), (0.0, 0.0, 2.5), (0.0, -1.0, 2.4)], [], [(0, 1, 3, 2), (12, 5, 7, 13), (14, 9, 11, 15), (6, 10, 8, 4), (13, 15, 10, 6), (5, 9, 11, 7), (7, 11, 15, 13), (8, 14, 15, 10), (4, 12, 13, 6)])
_uv = me_plane_018.uv_layers.new(name='UVMap')
_uv.uv.foreach_set('vector', [0.5, 0.25, 0.5, 0.0, 1.0, 0.0, 1.0, 0.25, 0.5, 0.875, 1.0, 0.875, 1.0, 1.0, 0.5, 1.0, 1.0, 0.5, 0.5, 0.5, 0.5, 0.375, 1.0, 0.375, 1.0, 0.875, 1.0, 0.8875, 0.5, 0.8999, 0.5, 0.875, 0.5, 0.875, 0.5, 0.8833, 1.0, 0.8833, 1.0, 0.875, 0.5, 0.8999, 0.5, 0.9248, 1.002, 0.9124, 1.002, 0.8999, 0.5, 0.875, 0.5, 0.8833, 1.0, 0.8833, 1.0, 0.875, 1.0, 0.5, 0.5, 0.5, 0.5, 0.375, 1.0, 0.375, 0.5, 0.875, 1.0, 0.875, 1.0, 1.0, 0.5, 1.0])
me_plane_018.materials.append(mat_material)
me_plane_018.update()
me_plane_019 = bpy.data.meshes.new('Plane.019')
me_plane_019.from_pydata([(-0.5, -0.1, 2.0), (-0.5, -0.1, 0.0), (0.5, -0.1, 2.0), (0.5, -0.1, 0.0), (-1.5, 0.0, 2.3), (1.5, 0.0, 2.3), (-1.5, -1.0, 2.3), (1.5, -1.0, 2.3), (-1.5, 0.0, 2.5), (1.5, 0.0, 2.5), (-1.5, -1.0, 2.4), (1.5, -1.0, 2.4), (0.0, 0.0, 2.3), (0.0, -1.0, 2.3), (0.0, 0.0, 2.5), (0.0, -1.0, 2.4), (-1.4, -1.0, 2.3), (-1.4, 0.0, 2.3), (1.4, 0.0, 2.3), (1.4, -1.0, 2.3), (-1.5, -1.0, 0.0), (-1.5, 0.0, 0.0), (-1.4, -1.0, 0.0), (-1.4, 0.0, 0.0), (1.4, 0.0, 0.0), (1.5, 0.0, 0.0), (1.5, -1.0, 0.0), (1.4, -1.0, 0.0), (-1.5, 0.0, 1.5), (-1.5, -1.0, 1.5), (-1.4, -1.0, 1.5), (-1.4, 0.0, 1.5), (1.5, -1.0, 1.5), (1.5, 0.0, 1.5), (1.4, 0.0, 1.5), (1.4, -1.0, 1.5)], [], [(0, 1, 3, 2), (33, 32, 26, 25), (7, 11, 15, 13, 19), (6, 10, 8, 4), (8, 14, 15, 10), (5, 9, 11, 7), (17, 12, 13, 16), (29, 28, 21, 20), (13, 15, 10, 6, 16), (12, 18, 19, 13), (14, 9, 11, 15), (7, 19, 35, 32), (30, 29, 20, 22), (31, 30, 22, 23), (16, 6, 29, 30), (6, 4, 28, 29), (35, 34, 24, 27), (32, 35, 27, 26), (17, 16, 30, 31), (19, 18, 34, 35), (5, 7, 32, 33)])
_uv = me_plane_019.uv_layers.new(name='UVMap')
_uv.uv.foreach_set('vector', [0.5, 0.25, 0.5, 0.0, 1.0, 0.0, 1.0, 0.25, 1.0, 1.0, 0.5, 1.0, 0.5, 0.875, 1.0, 0.875, 0.5, 0.875, 0.5, 0.8833, 1.0, 0.8833, 1.0, 0.875, 0.5333, 0.875, 1.0, 0.9412, 1.0, 0.9536, 0.5, 0.9661, 0.5, 0.9412, 0.5, 0.5, 0.0, 0.5, 0.0, 0.375, 0.5, 0.375, 0.5, 0.9412, 0.5, 0.9661, 1.0, 0.9536, 1.0, 0.9412, 0.5333, 0.875, 1.0, 0.875, 1.0, 1.0, 0.5333, 1.0, 1.0, 1.0, 0.5, 1.0, 0.5, 0.875, 1.0, 0.875, 0.5, 0.875, 0.5, 0.8833, 1.0, 0.8833, 1.0, 0.875, 0.9667, 0.875, 0.5, 0.875, 0.9667, 0.875, 0.9667, 1.0, 0.5, 1.0, 0.5, 0.5, 0.0, 0.5, 0.0, 0.375, 0.5, 0.375, 0.5303, 0.9409, 0.5, 0.9409, 0.5, 0.875, 0.5303, 0.875, 0.5303, 1.0, 0.5, 1.0, 0.5, 0.875, 0.5303, 0.875, 1.0, 1.0, 0.5, 1.0, 0.5, 0.875, 1.0, 0.875, 0.5303, 0.9409, 0.5, 0.9409, 0.5, 0.875, 0.5303, 0.875, 1.0, 0.9412, 0.5, 0.9412, 0.5, 0.875, 1.0, 0.875, 1.0, 1.0, 0.5, 1.0, 0.5, 0.875, 1.0, 0.875, 0.5303, 1.0, 0.5, 1.0, 0.5, 0.875, 0.5303, 0.875, 1.0, 0.9412, 0.5, 0.9412, 0.5, 0.875, 1.0, 0.875, 1.0, 0.9412, 0.5, 0.9412, 0.5, 0.875, 1.0, 0.875, 1.0, 0.9412, 0.499, 0.9412, 0.5, 0.875, 1.0, 0.875])
me_plane_019.materials.append(mat_material)
me_plane_019.update()
me_plane_020 = bpy.data.meshes.new('Plane.020')
me_plane_020.from_pydata([(-0.5, -0.1, 2.0), (-0.5, -0.1, 0.0), (0.5, -0.1, 2.0), (0.5, -0.1, 0.0), (-1.5, 0.0, 2.3), (1.5, 0.0, 2.3), (-1.5, -1.0, 2.3), (1.5, -1.0, 2.3), (-1.5, 0.0, 2.5), (1.5, 0.0, 2.5), (-1.5, -1.0, 2.4), (1.5, -1.0, 2.4), (0.0, 0.0, 2.3), (0.0, -1.0, 2.3), (0.0, 0.0, 2.5), (0.0, -1.0, 2.4), (-1.4, -1.0, 2.3), (-1.4, 0.0, 2.3), (1.4, 0.0, 2.3), (1.4, -1.0, 2.3), (-1.5, -1.0, 0.0), (-1.5, 0.0, 0.0), (-1.4, -1.0, 0.0), (-1.4, 0.0, 0.0), (1.4, 0.0, 0.0), (1.5, 0.0, 0.0), (1.5, -1.0, 0.0), (1.4, -1.0, 0.0), (-1.5, 0.0, 1.5), (-1.5, -1.0, 1.5), (-1.4, -1.0, 1.5), (-1.4, 0.0, 1.5), (1.5, -1.0, 1.5), (1.5, 0.0, 1.5), (1.4, 0.0, 1.5), (1.4, -1.0, 1.5)], [], [(0, 1, 3, 2), (33, 32, 26, 25), (7, 11, 15, 13, 19), (6, 10, 8, 4), (8, 14, 15, 10), (5, 9, 11, 7), (17, 12, 13, 16), (29, 28, 21, 20), (13, 15, 10, 6, 16), (12, 18, 19, 13), (14, 9, 11, 15), (7, 19, 35, 32), (30, 29, 20, 22), (31, 30, 22, 23), (16, 6, 29, 30), (6, 4, 28, 29), (35, 34, 24, 27), (32, 35, 27, 26), (17, 16, 30, 31), (19, 18, 34, 35), (5, 7, 32, 33)])
_uv = me_plane_020.uv_layers.new(name='UVMap')
_uv.uv.foreach_set('vector', [0.5, 0.25, 0.5, 0.0, 1.0, 0.0, 1.0, 0.25, 0.5, 1.0, 0.0, 1.0, 0.0, 0.875, 0.5, 0.875, 0.0, 0.875, 0.0, 0.8833, 0.5, 0.8833, 0.5, 0.875, 0.0332, 0.875, 0.5, 0.9412, 0.5, 0.9536, 0.0, 0.9661, 0.0, 0.9412, 0.5, 0.5, 0.0, 0.5, 0.0, 0.375, 0.5, 0.375, 0.0, 0.9412, 0.0, 0.9661, 0.5, 0.9536, 0.5, 0.9412, 0.0332, 0.875, 0.5, 0.875, 0.5, 1.0, 0.0332, 1.0, 0.5, 1.0, 0.0, 1.0, 0.0, 0.875, 0.5, 0.875, 0.0, 0.875, 0.0, 0.8833, 0.5, 0.8833, 0.5, 0.875, 0.4668, 0.875, 0.0, 0.875, 0.4668, 0.875, 0.4668, 1.0, 0.0, 1.0, 0.5, 0.5, 0.0, 0.5, 0.0, 0.375, 0.5, 0.375, 0.03027, 0.9409, 0.0, 0.9409, 0.0, 0.875, 0.03027, 0.875, 0.03027, 1.0, 0.0, 1.0, 0.0, 0.875, 0.03027, 0.875, 0.5, 1.0, 0.0, 1.0, 0.0, 0.875, 0.5, 0.875, 0.03027, 0.9409, 0.0, 0.9409, 0.0, 0.875, 0.03027, 0.875, 0.5, 0.9412, 0.0, 0.9412, 0.0, 0.875, 0.5, 0.875, 0.5, 1.0, 0.0, 1.0, 0.0, 0.875, 0.5, 0.875, 0.03027, 1.0, 0.0, 1.0, 0.0, 0.875, 0.03027, 0.875, 0.5, 0.9412, 0.0, 0.9412, 0.0, 0.875, 0.5, 0.875, 0.5, 0.9412, 0.0, 0.9412, 0.0, 0.875, 0.5, 0.875, 0.5, 0.9412, -0.0009766, 0.9412, 0.0, 0.875, 0.5, 0.875])
me_plane_020.materials.append(mat_material)
me_plane_020.update()
me_plane_021 = bpy.data.meshes.new('Plane.021')
me_plane_021.from_pydata([(-0.5, -0.1, 2.0), (-0.5, -0.1, 0.0), (0.5, -0.1, 2.0), (0.5, -0.1, 0.0), (-1.5, 0.0, 2.3), (1.5, 0.0, 2.3), (-1.5, -1.0, 2.3), (1.5, -1.0, 2.3), (-1.5, 0.0, 2.5), (1.5, 0.0, 2.5), (-1.5, -1.0, 2.4), (1.5, -1.0, 2.4), (0.0, 0.0, 2.3), (0.0, -1.0, 2.3), (0.0, 0.0, 2.5), (0.0, -1.0, 2.4), (-1.4, -1.0, 2.3), (-1.4, 0.0, 2.3), (1.4, 0.0, 2.3), (1.4, -1.0, 2.3), (-1.5, -1.0, 0.0), (-1.5, 0.0, 0.0), (-1.4, -1.0, 0.0), (-1.4, 0.0, 0.0), (1.4, 0.0, 0.0), (1.5, 0.0, 0.0), (1.5, -1.0, 0.0), (1.4, -1.0, 0.0), (-1.5, 0.0, 1.5), (-1.5, -1.0, 1.5), (-1.4, -1.0, 1.5), (-1.4, 0.0, 1.5), (1.5, -1.0, 1.5), (1.5, 0.0, 1.5), (1.4, 0.0, 1.5), (1.4, -1.0, 1.5)], [], [(0, 1, 3, 2), (33, 32, 26, 25), (7, 11, 15, 13, 19), (6, 10, 8, 4), (8, 14, 15, 10), (5, 9, 11, 7), (17, 12, 13, 16), (29, 28, 21, 20), (13, 15, 10, 6, 16), (12, 18, 19, 13), (14, 9, 11, 15), (7, 19, 35, 32), (30, 29, 20, 22), (31, 30, 22, 23), (16, 6, 29, 30), (6, 4, 28, 29), (35, 34, 24, 27), (32, 35, 27, 26), (17, 16, 30, 31), (19, 18, 34, 35), (5, 7, 32, 33)])
_uv = me_plane_021.uv_layers.new(name='UVMap')
_uv.uv.foreach_set('vector', [0.5, 0.25, 0.5, 0.0, 1.0, 0.0, 1.0, 0.25, 1.0, 1.0, 0.5, 1.0, 0.5, 0.875, 1.0, 0.875, 0.5, 0.875, 0.5, 0.8833, 1.0, 0.8833, 1.0, 0.875, 0.5333, 0.875, 1.0, 0.9412, 1.0, 0.9536, 0.5, 0.9661, 0.5, 0.9412, 1.0, 0.5, 0.5, 0.5, 0.5, 0.375, 1.0, 0.375, 0.5, 0.9412, 0.5, 0.9661, 1.0, 0.9536, 1.0, 0.9412, 0.5333, 0.875, 1.0, 0.875, 1.0, 1.0, 0.5333, 1.0, 1.0, 1.0, 0.5, 1.0, 0.5, 0.875, 1.0, 0.875, 0.5, 0.875, 0.5, 0.8833, 1.0, 0.8833, 1.0, 0.875, 0.9667, 0.875, 0.5, 0.875, 0.9667, 0.875, 0.9667, 1.0, 0.5, 1.0, 1.0, 0.5, 0.5, 0.5, 0.5, 0.375, 1.0, 0.375, 0.5303, 0.9409, 0.5, 0.9409, 0.5, 0.875, 0.5303, 0.875, 0.5303, 1.0, 0.5, 1.0, 0.5, 0.875, 0.5303, 0.875, 1.0, 1.0, 0.5, 1.0, 0.5, 0.875, 1.0, 0.875, 0.5303, 0.9409, 0.5, 0.9409, 0.5, 0.875, 0.5303, 0.875, 1.0, 0.9412, 0.5, 0.9412, 0.5, 0.875, 1.0, 0.875, 1.0, 1.0, 0.5, 1.0, 0.5, 0.875, 1.0, 0.875, 0.5303, 1.0, 0.5, 1.0, 0.5, 0.875, 0.5303, 0.875, 1.0, 0.9412, 0.5, 0.9412, 0.5, 0.875, 1.0, 0.875, 1.0, 0.9412, 0.5, 0.9412, 0.5, 0.875, 1.0, 0.875, 1.0, 0.9412, 0.499, 0.9412, 0.5, 0.875, 1.0, 0.875])
me_plane_021.materials.append(mat_material)
me_plane_021.update()
me_plane_022 = bpy.data.meshes.new('Plane.022')
me_plane_022.from_pydata([(-0.5, -0.1, 2.0), (-0.5, -0.1, 0.0), (0.5, -0.1, 2.0), (0.5, -0.1, 0.0), (-1.5, 0.0, 2.3), (1.5, 0.0, 2.3), (-1.5, -1.0, 2.3), (1.5, -1.0, 2.3), (-1.5, 0.0, 2.5), (1.5, 0.0, 2.5), (-1.5, -1.0, 2.4), (1.5, -1.0, 2.4), (0.0, 0.0, 2.3), (0.0, -1.0, 2.3), (0.0, 0.0, 2.5), (0.0, -1.0, 2.4), (-1.4, -1.0, 2.3), (-1.4, 0.0, 2.3), (1.4, 0.0, 2.3), (1.4, -1.0, 2.3), (-1.5, -1.0, 0.0), (-1.5, 0.0, 0.0), (-1.4, -1.0, 0.0), (-1.4, 0.0, 0.0), (1.4, 0.0, 0.0), (1.5, 0.0, 0.0), (1.5, -1.0, 0.0), (1.4, -1.0, 0.0), (-1.5, 0.0, 1.5), (-1.5, -1.0, 1.5), (-1.4, -1.0, 1.5), (-1.4, 0.0, 1.5), (1.5, -1.0, 1.5), (1.5, 0.0, 1.5), (1.4, 0.0, 1.5), (1.4, -1.0, 1.5)], [], [(0, 1, 3, 2), (33, 32, 26, 25), (7, 11, 15, 13, 19), (6, 10, 8, 4), (8, 14, 15, 10), (5, 9, 11, 7), (17, 12, 13, 16), (29, 28, 21, 20), (13, 15, 10, 6, 16), (12, 18, 19, 13), (14, 9, 11, 15), (7, 19, 35, 32), (30, 29, 20, 22), (31, 30, 22, 23), (16, 6, 29, 30), (6, 4, 28, 29), (35, 34, 24, 27), (32, 35, 27, 26), (17, 16, 30, 31), (19, 18, 34, 35), (5, 7, 32, 33)])
_uv = me_plane_022.uv_layers.new(name='UVMap')
_uv.uv.foreach_set('vector', [0.5, 0.25, 0.5, 0.0, 1.0, 0.0, 1.0, 0.25, 0.5, 1.0, 0.0, 1.0, 0.0, 0.875, 0.5, 0.875, 0.0, 0.875, 0.0, 0.8833, 0.5, 0.8833, 0.5, 0.875, 0.0332, 0.875, 0.5, 0.9412, 0.5, 0.9536, 0.0, 0.9661, 0.0, 0.9412, 1.0, 0.5, 0.5, 0.5, 0.5, 0.375, 1.0, 0.375, 0.0, 0.9412, 0.0, 0.9661, 0.5, 0.9536, 0.5, 0.9412, 0.0332, 0.875, 0.5, 0.875, 0.5, 1.0, 0.0332, 1.0, 0.5, 1.0, 0.0, 1.0, 0.0, 0.875, 0.5, 0.875, 0.0, 0.875, 0.0, 0.8833, 0.5, 0.8833, 0.5, 0.875, 0.4668, 0.875, 0.0, 0.875, 0.4668, 0.875, 0.4668, 1.0, 0.0, 1.0, 1.0, 0.5, 0.5, 0.5, 0.5, 0.375, 1.0, 0.375, 0.03027, 0.9409, 0.0, 0.9409, 0.0, 0.875, 0.03027, 0.875, 0.03027, 1.0, 0.0, 1.0, 0.0, 0.875, 0.03027, 0.875, 0.5, 1.0, 0.0, 1.0, 0.0, 0.875, 0.5, 0.875, 0.03027, 0.9409, 0.0, 0.9409, 0.0, 0.875, 0.03027, 0.875, 0.5, 0.9412, 0.0, 0.9412, 0.0, 0.875, 0.5, 0.875, 0.5, 1.0, 0.0, 1.0, 0.0, 0.875, 0.5, 0.875, 0.03027, 1.0, 0.0, 1.0, 0.0, 0.875, 0.03027, 0.875, 0.5, 0.9412, 0.0, 0.9412, 0.0, 0.875, 0.5, 0.875, 0.5, 0.9412, 0.0, 0.9412, 0.0, 0.875, 0.5, 0.875, 0.5, 0.9412, -0.0009766, 0.9412, 0.0, 0.875, 0.5, 0.875])
me_plane_022.materials.append(mat_material)
me_plane_022.update()
me_plane_023 = bpy.data.meshes.new('Plane.023')
me_plane_023.from_pydata([(-0.5, -1.0, 2.0), (-0.5, -1.0, 0.0), (0.5, -1.0, 2.0), (0.5, -1.0, 0.0), (-1.5, 0.0, 2.3), (1.5, 0.0, 2.3), (-1.5, -1.0, 2.3), (1.5, -1.0, 2.3), (-1.5, 0.0, 2.5), (1.5, 0.0, 2.5), (-1.5, -1.0, 2.4), (1.5, -1.0, 2.4), (0.0, -1.0, 2.3), (0.0, 0.0, 2.5), (0.0, -1.0, 2.4), (-1.4, -1.0, 2.3), (1.4, -1.0, 2.3), (-1.5, -1.0, 0.0), (-1.5, 0.0, 0.0), (-1.4, -1.0, 0.0), (1.5, 0.0, 0.0), (1.5, -1.0, 0.0), (1.4, -1.0, 0.0), (-1.5, 0.0, 1.5), (-1.5, -1.0, 1.5), (-1.4, -1.0, 1.5), (1.5, -1.0, 1.5), (1.5, 0.0, 1.5), (1.4, -1.0, 1.5), (-0.5, -1.0, 1.5), (0.5, -1.0, 1.5), (0.0, -1.0, 2.0)], [], [(25, 29, 0, 15), (27, 26, 21, 20), (7, 11, 14, 12, 16), (6, 10, 8, 4), (8, 13, 14, 10), (5, 9, 11, 7), (24, 23, 18, 17), (12, 14, 10, 6, 15), (13, 9, 11, 14), (7, 16, 28, 26), (25, 24, 17, 19), (15, 6, 24, 25), (6, 4, 23, 24), (26, 28, 22, 21), (5, 7, 26, 27), (29, 1, 3, 30), (29, 25, 19, 1), (28, 30, 3, 22), (2, 30, 28, 16), (0, 31, 12, 15), (12, 31, 2, 16), (0, 29, 30, 2, 31)])
_uv = me_plane_023.uv_layers.new(name='UVMap')
_uv.uv.foreach_set('vector', [0.5, 0.875, 0.8213, 0.875, 0.8213, 0.9531, 0.5, 1.0, 1.0, 1.0, 0.5, 1.0, 0.5, 0.875, 1.0, 0.875, 0.5, 0.875, 0.5, 0.8833, 1.0, 0.8833, 1.0, 0.875, 0.5333, 0.875, 1.0, 0.9412, 1.0, 0.9536, 0.5, 0.9661, 0.5, 0.9412, 0.5, 0.5, 0.0, 0.5, 0.0, 0.375, 0.5, 0.375, 1.0, 0.9412, 1.0, 0.9661, 0.5, 0.9536, 0.5, 0.9412, 1.0, 1.0, 0.5, 1.0, 0.5, 0.875, 1.0, 0.875, 0.5, 0.875, 0.5, 0.8833, 1.0, 0.8833, 1.0, 0.875, 0.9667, 0.875, 0.5, 0.5, 0.0, 0.5, 0.0, 0.375, 0.5, 0.375, 1.0, 0.9409, 0.9697, 0.9409, 0.9697, 0.875, 1.0, 0.875, 0.5303, 1.0, 0.5, 1.0, 0.5, 0.875, 0.5303, 0.875, 0.5303, 0.9409, 0.5, 0.9409, 0.5, 0.875, 0.5303, 0.875, 1.0, 0.9412, 0.5, 0.9412, 0.5, 0.875, 1.0, 0.875, 1.0, 1.0, 0.9697, 1.0, 0.9697, 0.875, 1.0, 0.875, 1.0, 0.9412, 0.499, 0.9412, 0.5, 0.875, 1.0, 0.875, 0.5, 0.1875, 0.5, 0.0, 1.0, 0.0, 1.0, 0.1875, 0.835, 1.0, 0.5303, 1.0, 0.5303, 0.875, 0.835, 0.875, 0.9697, 1.0, 0.665, 1.0, 0.665, 0.875, 0.9697, 0.875, 0.6797, 0.9531, 0.6797, 0.875, 1.0, 0.875, 1.0, 1.0, 0.8213, 0.9531, 1.0, 0.9531, 1.0, 1.0, 0.5, 1.0, 0.5, 1.0, 0.5, 0.9531, 0.6797, 0.9531, 1.0, 1.0, 0.5, 0.25, 0.5, 0.1875, 1.0, 0.1875, 1.0, 0.25, 0.75, 0.25])
me_plane_023.materials.append(mat_material)
me_plane_023.update()
me_plane_024 = bpy.data.meshes.new('Plane.024')
me_plane_024.from_pydata([(-0.5, -1.0, 2.0), (-0.5, -1.0, 0.0), (0.5, -1.0, 2.0), (0.5, -1.0, 0.0), (-1.5, 0.0, 2.3), (1.5, 0.0, 2.3), (-1.5, -1.0, 2.3), (1.5, -1.0, 2.3), (-1.5, 0.0, 2.5), (1.5, 0.0, 2.5), (-1.5, -1.0, 2.4), (1.5, -1.0, 2.4), (0.0, -1.0, 2.3), (0.0, 0.0, 2.5), (0.0, -1.0, 2.4), (-1.4, -1.0, 2.3), (1.4, -1.0, 2.3), (-1.5, -1.0, 0.0), (-1.5, 0.0, 0.0), (-1.4, -1.0, 0.0), (1.5, 0.0, 0.0), (1.5, -1.0, 0.0), (1.4, -1.0, 0.0), (-1.5, 0.0, 1.5), (-1.5, -1.0, 1.5), (-1.4, -1.0, 1.5), (1.5, -1.0, 1.5), (1.5, 0.0, 1.5), (1.4, -1.0, 1.5), (-0.5, -1.0, 1.5), (0.5, -1.0, 1.5), (0.0, -1.0, 2.0)], [], [(25, 29, 0, 15), (27, 26, 21, 20), (7, 11, 14, 12, 16), (6, 10, 8, 4), (8, 13, 14, 10), (5, 9, 11, 7), (24, 23, 18, 17), (12, 14, 10, 6, 15), (13, 9, 11, 14), (7, 16, 28, 26), (25, 24, 17, 19), (15, 6, 24, 25), (6, 4, 23, 24), (26, 28, 22, 21), (5, 7, 26, 27), (29, 1, 3, 30), (29, 25, 19, 1), (28, 30, 3, 22), (2, 30, 28, 16), (0, 31, 12, 15), (12, 31, 2, 16), (0, 29, 30, 2, 31)])
_uv = me_plane_024.uv_layers.new(name='UVMap')
_uv.uv.foreach_set('vector', [0.0, 0.875, 0.3213, 0.875, 0.3213, 0.9531, 0.0, 1.0, 0.5, 1.0, 0.0, 1.0, 0.0, 0.875, 0.5, 0.875, 0.0, 0.875, 0.0, 0.8833, 0.5, 0.8833, 0.5, 0.875, 0.0332, 0.875, 0.5, 0.9412, 0.5, 0.9536, 0.0, 0.9661, 0.0, 0.9412, 0.5, 0.5, 0.0, 0.5, 0.0, 0.375, 0.5, 0.375, 0.5, 0.9412, 0.5, 0.9661, 0.0, 0.9536, 0.0, 0.9412, 0.5, 1.0, 0.0, 1.0, 0.0, 0.875, 0.5, 0.875, 0.0, 0.875, 0.0, 0.8833, 0.5, 0.8833, 0.5, 0.875, 0.4668, 0.875, 0.5, 0.5, 0.0, 0.5, 0.0, 0.375, 0.5, 0.375, 0.5, 0.9409, 0.4697, 0.9409, 0.4697, 0.875, 0.5, 0.875, 0.03027, 1.0, 0.0, 1.0, 0.0, 0.875, 0.03027, 0.875, 0.03027, 0.9409, 0.0, 0.9409, 0.0, 0.875, 0.03027, 0.875, 0.5, 0.9412, 0.0, 0.9412, 0.0, 0.875, 0.5, 0.875, 0.5, 1.0, 0.4697, 1.0, 0.4697, 0.875, 0.5, 0.875, 0.5, 0.9412, -0.0009766, 0.9412, 0.0, 0.875, 0.5, 0.875, 0.5, 0.1875, 0.5, 0.0, 1.0, 0.0, 1.0, 0.1875, 0.335, 1.0, 0.03027, 1.0, 0.03027, 0.875, 0.335, 0.875, 0.4697, 1.0, 0.165, 1.0, 0.165, 0.875, 0.4697, 0.875, 0.1797, 0.9531, 0.1797, 0.875, 0.5, 0.875, 0.5, 1.0, 0.3213, 0.9531, 0.5, 0.9531, 0.5, 1.0, 0.0, 1.0, 0.0, 1.0, 0.0, 0.9531, 0.1797, 0.9531, 0.5, 1.0, 0.5, 0.25, 0.5, 0.1875, 1.0, 0.1875, 1.0, 0.25, 0.75, 0.25])
me_plane_024.materials.append(mat_material)
me_plane_024.update()
me_plane_025 = bpy.data.meshes.new('Plane.025')
me_plane_025.from_pydata([(-0.5, -1.0, 2.0), (-0.5, -1.0, 0.0), (0.5, -1.0, 2.0), (0.5, -1.0, 0.0), (-1.5, 0.0, 2.3), (1.5, 0.0, 2.3), (-1.5, -1.0, 2.3), (1.5, -1.0, 2.3), (-1.5, 0.0, 2.5), (1.5, 0.0, 2.5), (-1.5, -1.0, 2.4), (1.5, -1.0, 2.4), (0.0, -1.0, 2.3), (0.0, 0.0, 2.5), (0.0, -1.0, 2.4), (-1.4, -1.0, 2.3), (1.4, -1.0, 2.3), (-1.5, -1.0, 0.0), (-1.5, 0.0, 0.0), (-1.4, -1.0, 0.0), (1.5, 0.0, 0.0), (1.5, -1.0, 0.0), (1.4, -1.0, 0.0), (-1.5, 0.0, 1.5), (-1.5, -1.0, 1.5), (-1.4, -1.0, 1.5), (1.5, -1.0, 1.5), (1.5, 0.0, 1.5), (1.4, -1.0, 1.5), (-0.5, -1.0, 1.5), (0.5, -1.0, 1.5), (0.0, -1.0, 2.0)], [], [(25, 29, 0, 15), (27, 26, 21, 20), (7, 11, 14, 12, 16), (6, 10, 8, 4), (8, 13, 14, 10), (5, 9, 11, 7), (24, 23, 18, 17), (12, 14, 10, 6, 15), (13, 9, 11, 14), (7, 16, 28, 26), (25, 24, 17, 19), (15, 6, 24, 25), (6, 4, 23, 24), (26, 28, 22, 21), (5, 7, 26, 27), (29, 1, 3, 30), (29, 25, 19, 1), (28, 30, 3, 22), (2, 30, 28, 16), (0, 31, 12, 15), (12, 31, 2, 16), (0, 29, 30, 2, 31)])
_uv = me_plane_025.uv_layers.new(name='UVMap')
_uv.uv.foreach_set('vector', [0.5, 0.875, 0.8213, 0.875, 0.8213, 0.9531, 0.5, 1.0, 1.0, 1.0, 0.5, 1.0, 0.5, 0.875, 1.0, 0.875, 0.5, 0.875, 0.5, 0.8833, 1.0, 0.8833, 1.0, 0.875, 0.5333, 0.875, 1.0, 0.9412, 1.0, 0.9536, 0.5, 0.9661, 0.5, 0.9412, 1.0, 0.5, 0.5, 0.5, 0.5, 0.375, 1.0, 0.375, 1.0, 0.9412, 1.0, 0.9661, 0.5, 0.9536, 0.5, 0.9412, 1.0, 1.0, 0.5, 1.0, 0.5, 0.875, 1.0, 0.875, 0.5, 0.875, 0.5, 0.8833, 1.0, 0.8833, 1.0, 0.875, 0.9667, 0.875, 1.0, 0.5, 0.5, 0.5, 0.5, 0.375, 1.0, 0.375, 1.0, 0.9409, 0.9697, 0.9409, 0.9697, 0.875, 1.0, 0.875, 0.5303, 1.0, 0.5, 1.0, 0.5, 0.875, 0.5303, 0.875, 0.5303, 0.9409, 0.5, 0.9409, 0.5, 0.875, 0.5303, 0.875, 1.0, 0.9412, 0.5, 0.9412, 0.5, 0.875, 1.0, 0.875, 1.0, 1.0, 0.9697, 1.0, 0.9697, 0.875, 1.0, 0.875, 1.0, 0.9412, 0.499, 0.9412, 0.5, 0.875, 1.0, 0.875, 0.5, 0.1875, 0.5, 0.0, 1.0, 0.0, 1.0, 0.1875, 0.835, 1.0, 0.5303, 1.0, 0.5303, 0.875, 0.835, 0.875, 0.9697, 1.0, 0.665, 1.0, 0.665, 0.875, 0.9697, 0.875, 0.6797, 0.9531, 0.6797, 0.875, 1.0, 0.875, 1.0, 1.0, 0.8213, 0.9531, 1.0, 0.9531, 1.0, 1.0, 0.5, 1.0, 0.5, 1.0, 0.5, 0.9531, 0.6797, 0.9531, 1.0, 1.0, 0.5, 0.25, 0.5, 0.1875, 1.0, 0.1875, 1.0, 0.25, 0.75, 0.25])
me_plane_025.materials.append(mat_material)
me_plane_025.update()
me_plane_026 = bpy.data.meshes.new('Plane.026')
me_plane_026.from_pydata([(-0.5, -1.0, 2.0), (-0.5, -1.0, 0.0), (0.5, -1.0, 2.0), (0.5, -1.0, 0.0), (-1.5, 0.0, 2.3), (1.5, 0.0, 2.3), (-1.5, -1.0, 2.3), (1.5, -1.0, 2.3), (-1.5, 0.0, 2.5), (1.5, 0.0, 2.5), (-1.5, -1.0, 2.4), (1.5, -1.0, 2.4), (0.0, -1.0, 2.3), (0.0, 0.0, 2.5), (0.0, -1.0, 2.4), (-1.4, -1.0, 2.3), (1.4, -1.0, 2.3), (-1.5, -1.0, 0.0), (-1.5, 0.0, 0.0), (-1.4, -1.0, 0.0), (1.5, 0.0, 0.0), (1.5, -1.0, 0.0), (1.4, -1.0, 0.0), (-1.5, 0.0, 1.5), (-1.5, -1.0, 1.5), (-1.4, -1.0, 1.5), (1.5, -1.0, 1.5), (1.5, 0.0, 1.5), (1.4, -1.0, 1.5), (-0.5, -1.0, 1.5), (0.5, -1.0, 1.5), (0.0, -1.0, 2.0)], [], [(25, 29, 0, 15), (27, 26, 21, 20), (7, 11, 14, 12, 16), (6, 10, 8, 4), (8, 13, 14, 10), (5, 9, 11, 7), (24, 23, 18, 17), (12, 14, 10, 6, 15), (13, 9, 11, 14), (7, 16, 28, 26), (25, 24, 17, 19), (15, 6, 24, 25), (6, 4, 23, 24), (26, 28, 22, 21), (5, 7, 26, 27), (29, 1, 3, 30), (29, 25, 19, 1), (28, 30, 3, 22), (2, 30, 28, 16), (0, 31, 12, 15), (12, 31, 2, 16), (0, 29, 30, 2, 31)])
_uv = me_plane_026.uv_layers.new(name='UVMap')
_uv.uv.foreach_set('vector', [0.0, 0.875, 0.3213, 0.875, 0.3213, 0.9531, 0.0, 1.0, 0.5, 1.0, 0.0, 1.0, 0.0, 0.875, 0.5, 0.875, 0.0, 0.875, 0.0, 0.8833, 0.5, 0.8833, 0.5, 0.875, 0.0332, 0.875, 0.5, 0.9412, 0.5, 0.9536, 0.0, 0.9661, 0.0, 0.9412, 1.0, 0.5, 0.5, 0.5, 0.5, 0.375, 1.0, 0.375, 0.5, 0.9412, 0.5, 0.9661, 0.0, 0.9536, 0.0, 0.9412, 0.5, 1.0, 0.0, 1.0, 0.0, 0.875, 0.5, 0.875, 0.0, 0.875, 0.0, 0.8833, 0.5, 0.8833, 0.5, 0.875, 0.4668, 0.875, 1.0, 0.5, 0.5, 0.5, 0.5, 0.375, 1.0, 0.375, 0.5, 0.9409, 0.4697, 0.9409, 0.4697, 0.875, 0.5, 0.875, 0.03027, 1.0, 0.0, 1.0, 0.0, 0.875, 0.03027, 0.875, 0.03027, 0.9409, 0.0, 0.9409, 0.0, 0.875, 0.03027, 0.875, 0.5, 0.9412, 0.0, 0.9412, 0.0, 0.875, 0.5, 0.875, 0.5, 1.0, 0.4697, 1.0, 0.4697, 0.875, 0.5, 0.875, 0.5, 0.9412, -0.0009766, 0.9412, 0.0, 0.875, 0.5, 0.875, 0.5, 0.1875, 0.5, 0.0, 1.0, 0.0, 1.0, 0.1875, 0.335, 1.0, 0.03027, 1.0, 0.03027, 0.875, 0.335, 0.875, 0.4697, 1.0, 0.165, 1.0, 0.165, 0.875, 0.4697, 0.875, 0.1797, 0.9531, 0.1797, 0.875, 0.5, 0.875, 0.5, 1.0, 0.3213, 0.9531, 0.5, 0.9531, 0.5, 1.0, 0.0, 1.0, 0.0, 1.0, 0.0, 0.9531, 0.1797, 0.9531, 0.5, 1.0, 0.5, 0.25, 0.5, 0.1875, 1.0, 0.1875, 1.0, 0.25, 0.75, 0.25])
me_plane_026.materials.append(mat_material)
me_plane_026.update()

# ---- objects
ob_door_1_flat = bpy.data.objects.new('Door_1_Flat', me_plane)
ob_door_2_flat = bpy.data.objects.new('Door_2_Flat', me_plane_001)
ob_door_1_overhang_aluminum_concrete = bpy.data.objects.new('Door_1_Overhang_Aluminum_Concrete', me_plane_002)
ob_door_1_overhang_aluminum_plaster = bpy.data.objects.new('Door_1_Overhang_Aluminum_Plaster', me_plane_004)
ob_door_1_overhang_bitumen_plaster = bpy.data.objects.new('Door_1_Overhang_Bitumen_Plaster', me_plane_005)
ob_door_1_overhang_bitumen_concrete = bpy.data.objects.new('Door_1_Overhang_Bitumen_Concrete', me_plane_006)
ob_door_1_frame_aluminum_concrete = bpy.data.objects.new('Door_1_Frame_Aluminum_Concrete', me_plane_007)
ob_door_1_box_aluminum_concrete = bpy.data.objects.new('Door_1_Box_Aluminum_Concrete', me_plane_008)
ob_door_1_frame_aluminum_plaster = bpy.data.objects.new('Door_1_Frame_Aluminum_Plaster', me_plane_009)
ob_door_1_frame_bitumen_concrete = bpy.data.objects.new('Door_1_Frame_Bitumen_Concrete', me_plane_010)
ob_door_1_frame_bitumen_plaster = bpy.data.objects.new('Door_1_Frame_Bitumen_Plaster', me_plane_011)
ob_door_1_box_aluminum_plaster = bpy.data.objects.new('Door_1_Box_Aluminum_Plaster', me_plane_012)
ob_door_1_box_bitumen_concrete = bpy.data.objects.new('Door_1_Box_Bitumen_Concrete', me_plane_013)
ob_door_1_box_bitumen_plaster = bpy.data.objects.new('Door_1_Box_Bitumen_Plaster', me_plane_014)
ob_door_2_overhang_aluminum_concrete = bpy.data.objects.new('Door_2_Overhang_Aluminum_Concrete', me_plane_015)
ob_door_2_overhang_aluminum_plaster = bpy.data.objects.new('Door_2_Overhang_Aluminum_Plaster', me_plane_016)
ob_door_2_overhang_bitumen_plaster = bpy.data.objects.new('Door_2_Overhang_Bitumen_Plaster', me_plane_017)
ob_door_2_overhang_bitumen_concrete = bpy.data.objects.new('Door_2_Overhang_Bitumen_Concrete', me_plane_018)
ob_door_2_frame_aluminum_concrete = bpy.data.objects.new('Door_2_Frame_Aluminum_Concrete', me_plane_019)
ob_door_2_frame_aluminum_plaster = bpy.data.objects.new('Door_2_Frame_Aluminum_Plaster', me_plane_020)
ob_door_2_frame_bitumen_concrete = bpy.data.objects.new('Door_2_Frame_Bitumen_Concrete', me_plane_021)
ob_door_2_frame_bitumen_plaster = bpy.data.objects.new('Door_2_Frame_Bitumen_Plaster', me_plane_022)
ob_door_2_box_aluminum_concrete = bpy.data.objects.new('Door_2_Box_Aluminum_Concrete', me_plane_023)
ob_door_2_box_aluminum_plaster = bpy.data.objects.new('Door_2_Box_Aluminum_Plaster', me_plane_024)
ob_door_2_box_bitumen_concrete = bpy.data.objects.new('Door_2_Box_Bitumen_Concrete', me_plane_025)
ob_door_2_box_bitumen_plaster = bpy.data.objects.new('Door_2_Box_Bitumen_Plaster', me_plane_026)

# ---- transforms, parenting, visibility, modifiers, constraints
ob_door_1_flat.location = (0.0, 0.0, 0.0)
ob_door_2_flat.location = (0.0, 0.0, 0.0)
ob_door_1_overhang_aluminum_concrete.location = (0.0, 0.0, 0.0)
ob_door_1_overhang_aluminum_plaster.location = (0.0, 0.0, 0.0)
ob_door_1_overhang_bitumen_plaster.location = (0.0, 0.0, 0.0)
ob_door_1_overhang_bitumen_concrete.location = (0.0, 0.0, 0.0)
ob_door_1_frame_aluminum_concrete.location = (0.0, 0.0, 0.0)
ob_door_1_box_aluminum_concrete.location = (0.0, 0.0, 0.0)
ob_door_1_frame_aluminum_plaster.location = (0.0, 0.0, 0.0)
ob_door_1_frame_bitumen_concrete.location = (0.0, 0.0, 0.0)
ob_door_1_frame_bitumen_plaster.location = (0.0, 0.0, 0.0)
ob_door_1_box_aluminum_plaster.location = (0.0, 0.0, 0.0)
ob_door_1_box_bitumen_concrete.location = (0.0, 0.0, 0.0)
ob_door_1_box_bitumen_plaster.location = (0.0, 0.0, 0.0)
ob_door_2_overhang_aluminum_concrete.location = (0.0, 0.0, 0.0)
ob_door_2_overhang_aluminum_plaster.location = (0.0, 0.0, 0.0)
ob_door_2_overhang_bitumen_plaster.location = (0.0, 0.0, 0.0)
ob_door_2_overhang_bitumen_concrete.location = (0.0, 0.0, 0.0)
ob_door_2_frame_aluminum_concrete.location = (0.0, 0.0, 0.0)
ob_door_2_frame_aluminum_plaster.location = (0.0, 0.0, 0.0)
ob_door_2_frame_bitumen_concrete.location = (0.0, 0.0, 0.0)
ob_door_2_frame_bitumen_plaster.location = (0.0, 0.0, 0.0)
ob_door_2_box_aluminum_concrete.location = (0.0, 0.0, 0.0)
ob_door_2_box_aluminum_plaster.location = (0.0, 0.0, 0.0)
ob_door_2_box_bitumen_concrete.location = (0.0, 0.0, 0.0)
ob_door_2_box_bitumen_plaster.location = (0.0, 0.0, 0.0)

# ---- collection membership
col_collection.objects.link(ob_door_1_flat)
col_collection.objects.link(ob_door_2_flat)
col_collection.objects.link(ob_door_1_overhang_aluminum_concrete)
col_collection.objects.link(ob_door_1_overhang_aluminum_plaster)
col_collection.objects.link(ob_door_1_overhang_bitumen_plaster)
col_collection.objects.link(ob_door_1_overhang_bitumen_concrete)
col_collection.objects.link(ob_door_1_frame_aluminum_concrete)
col_collection.objects.link(ob_door_1_box_aluminum_concrete)
col_collection.objects.link(ob_door_1_frame_aluminum_plaster)
col_collection.objects.link(ob_door_1_frame_bitumen_concrete)
col_collection.objects.link(ob_door_1_frame_bitumen_plaster)
col_collection.objects.link(ob_door_1_box_aluminum_plaster)
col_collection.objects.link(ob_door_1_box_bitumen_concrete)
col_collection.objects.link(ob_door_1_box_bitumen_plaster)
col_collection.objects.link(ob_door_2_overhang_aluminum_concrete)
col_collection.objects.link(ob_door_2_overhang_aluminum_plaster)
col_collection.objects.link(ob_door_2_overhang_bitumen_plaster)
col_collection.objects.link(ob_door_2_overhang_bitumen_concrete)
col_collection.objects.link(ob_door_2_frame_aluminum_concrete)
col_collection.objects.link(ob_door_2_frame_aluminum_plaster)
col_collection.objects.link(ob_door_2_frame_bitumen_concrete)
col_collection.objects.link(ob_door_2_frame_bitumen_plaster)
col_collection.objects.link(ob_door_2_box_aluminum_concrete)
col_collection.objects.link(ob_door_2_box_aluminum_plaster)
col_collection.objects.link(ob_door_2_box_bitumen_concrete)
col_collection.objects.link(ob_door_2_box_bitumen_plaster)

# ---- scene / render settings (as saved in the file)
scene.frame_start = 1; scene.frame_end = 250; scene.frame_set(1)
scene.render.engine = 'BLENDER_EEVEE_NEXT'
scene.cycles.sampling_pattern = 'TABULATED_SOBOL'
scene.cycles.use_light_tree = False
scene.view_settings.view_transform = 'Filmic'
bpy.context.view_layer.update()

# ---- added for rendering (the .blend has no active camera and no usable light): camera, sun
cam_auto = bpy.data.cameras.new('AutoCamera')
cam_auto.lens = 50.0
cam_auto.sensor_width = 36.0
cam_auto.clip_end = 1000.0
ob_auto_camera = bpy.data.objects.new('AutoCamera', cam_auto)
scene.collection.objects.link(ob_auto_camera)
ob_auto_camera.location = (3.7297, -4.97564, 4.23376)
ob_auto_camera.rotation_euler = (1.09748, -7.21219e-08, 0.694738)
scene.camera = ob_auto_camera
light_auto_sun = bpy.data.lights.new('AutoSun', 'SUN')
light_auto_sun.energy = 3.0
light_auto_sun.angle = 0.0523599
ob_auto_sun = bpy.data.objects.new('AutoSun', light_auto_sun)
scene.collection.objects.link(ob_auto_sun)
ob_auto_sun.rotation_euler = (0.872665, 0.174533, 0.523599)
bpy.context.view_layer.update()
